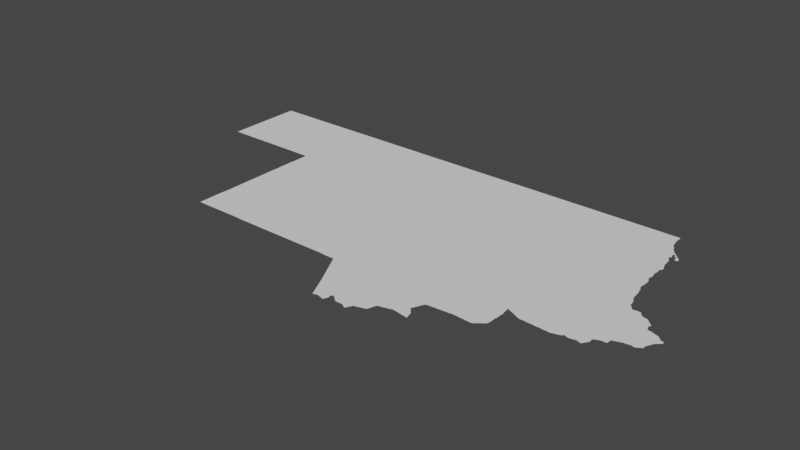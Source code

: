 # Source: khartoum.blend  (saved by Blender 3.3.6; exported with 4.5.12 LTS)
import bpy
from mathutils import Matrix  # noqa: F401  (used for matrix-valued properties, if any)

bpy.ops.wm.read_factory_settings(use_empty=True)
scene = bpy.context.scene
scene.name = 'Scene'

# ---- collections
col_collection = bpy.data.collections.new('Collection'); scene.collection.children.link(col_collection)

# ---- node groups
ng_auto_smooth = bpy.data.node_groups.new('Auto Smooth', 'GeometryNodeTree')
_s = ng_auto_smooth.interface.new_socket(name='Geometry', in_out='OUTPUT', socket_type='NodeSocketGeometry')
_s = ng_auto_smooth.interface.new_socket(name='Geometry', in_out='INPUT', socket_type='NodeSocketGeometry')
_s = ng_auto_smooth.interface.new_socket(name='Angle', in_out='INPUT', socket_type='NodeSocketFloat')
_s.subtype = 'ANGLE'
_s.min_value = 0.0
_s.max_value = 3.142
ng_auto_smooth.is_modifier = True
_N = ng_auto_smooth.nodes; _L = ng_auto_smooth.links
n0 = _N.new('NodeGroupOutput'); n0.name = 'Group Output'; n0.location = (480, -100)
n1 = _N.new('NodeGroupInput'); n1.name = 'Group Input'; n1.location = (-420, -300)
n2 = _N.new('NodeGroupInput'); n2.name = 'Group Input.001'; n2.location = (-60, -100)
n3 = _N.new('GeometryNodeSetShadeSmooth'); n3.name = 'Set Shade Smooth'; n3.location = (120, -100)
n3.domain = 'EDGE'
n4 = _N.new('GeometryNodeSetShadeSmooth'); n4.name = 'Set Shade Smooth.001'; n4.location = (300, -100)
n5 = _N.new('GeometryNodeInputMeshEdgeAngle'); n5.name = 'Edge Angle'; n5.location = (-420, -220)
n6 = _N.new('GeometryNodeInputEdgeSmooth'); n6.name = 'Is Edge Smooth'; n6.location = (-60, -160)
n7 = _N.new('GeometryNodeInputShadeSmooth'); n7.name = 'Is Face Smooth'; n7.location = (-240, -340)
n8 = _N.new('FunctionNodeBooleanMath'); n8.name = 'Boolean Math'; n8.location = (-60, -220)
n9 = _N.new('FunctionNodeCompare'); n9.name = 'Compare'; n9.location = (-240, -180)
n9.operation = 'LESS_EQUAL'
_L.new(n5.outputs[0], n9.inputs[0])
_L.new(n4.outputs[0], n0.inputs[0])
_L.new(n1.outputs[1], n9.inputs[1])
_L.new(n9.outputs[0], n8.inputs[0])
_L.new(n7.outputs[0], n8.inputs[1])
_L.new(n2.outputs[0], n3.inputs[0])
_L.new(n6.outputs[0], n3.inputs[1])
_L.new(n3.outputs[0], n4.inputs[0])
_L.new(n8.outputs[0], n3.inputs[2])
n0.is_active_output = True

# ---- world
world_world = bpy.data.worlds.new('World'); scene.world = world_world
world_world.use_nodes = True; world_world.node_tree.nodes.clear()
_N = world_world.node_tree.nodes; _L = world_world.node_tree.links
n0 = _N.new('ShaderNodeOutputWorld'); n0.name = 'World Output'; n0.location = (300, 300)
n1 = _N.new('ShaderNodeBackground'); n1.name = 'Background'; n1.location = (10, 300)
n1.inputs[0].default_value = (0.05088, 0.05088, 0.05088, 1.0)
_L.new(n1.outputs[0], n0.inputs[0])
n0.is_active_output = True
world_world.color = (0.05088, 0.05088, 0.05088)
world_world.use_sun_shadow = False
world_world.sun_shadow_jitter_overblur = 0.0

# ---- meshes
me_mesh = bpy.data.meshes.new('Mesh')
me_mesh.from_pydata([(25.01, 20.01, -9.199e-08), (25.01, 20.09, -9.364e-08), (25.01, 20.12, -9.364e-08), (25.01, 20.16, -9.364e-08), (25.03, 20.01, -9.91e-08), (25.23, 20.01, -9.364e-08), (25.01, 20.19, -9.364e-08), (25.01, 20.22, -9.364e-08), (25.01, 20.25, -9.364e-08), (25.01, 20.28, -9.364e-08), (25.01, 20.33, -9.364e-08), (25.01, 20.38, -9.364e-08), (25.01, 20.44, -9.364e-08), (25.01, 20.48, -9.364e-08), (25.75, 20.58, -9.988e-08), (25.36, 20.01, -9.364e-08), (25.74, 20.01, -9.364e-08), (26.07, 20.01, -9.364e-08), (26.22, 20.01, -9.364e-08), (26.39, 20.01, -9.364e-08), (26.56, 20.01, -9.364e-08), (26.88, 20.01, -9.364e-08), (27.11, 20.01, -9.364e-08), (27.5, 16.53, -9.253e-08), (27.5, 16.57, -7.491e-08), (27.5, 16.59, -7.491e-08), (27.5, 16.61, -7.491e-08), (27.5, 16.63, -7.491e-08), (27.54, 16.84, -9.988e-08), (27.5, 16.65, -4.92e-08), (27.5, 16.67, -4.994e-08), (27.5, 16.7, -3.676e-08), (27.5, 16.72, -7.194e-08), (27.5, 17.12, -5.262e-08), (27.51, 17.21, -9.911e-08), (27.51, 17.23, -9.364e-08), (27.51, 17.36, -9.364e-08), (27.51, 17.77, -9.788e-08), (27.51, 17.79, -9.488e-08), (27.51, 17.81, -9.274e-08), (27.51, 17.84, -9.275e-08), (27.51, 17.9, -9.275e-08), (27.51, 17.94, -9.275e-08), (27.51, 17.98, -9.275e-08), (27.51, 18.01, -9.275e-08), (27.51, 18.04, -9.275e-08), (27.51, 18.08, -9.275e-08), (27.51, 18.12, -9.275e-08), (27.51, 18.18, -9.275e-08), (27.51, 18.22, -9.275e-08), (27.51, 18.26, -9.275e-08), (27.51, 18.3, -9.275e-08), (27.51, 18.35, -9.419e-08), (27.51, 18.37, -9.076e-08), (27.51, 18.39, -9.347e-08), (27.51, 18.52, -9.156e-08), (27.51, 18.69, -9.156e-08), (27.51, 18.79, -9.156e-08), (27.51, 18.88, -9.156e-08), (27.51, 18.91, -9.156e-08), (27.51, 18.93, -9.038e-08), (27.51, 19.0, -8.99e-08), (27.51, 19.04, -8.99e-08), (27.51, 19.08, -8.99e-08), (27.51, 19.12, -8.99e-08), (27.51, 19.16, -8.99e-08), (27.51, 19.2, -8.99e-08), (27.51, 19.24, -8.99e-08), (27.51, 19.29, -8.99e-08), (27.51, 19.32, -8.99e-08), (27.51, 19.35, -8.99e-08), (27.51, 19.38, -8.99e-08), (27.51, 19.42, -8.99e-08), (27.51, 19.46, -8.99e-08), (27.51, 19.49, -8.99e-08), (27.52, 19.71, -8.74e-08), (27.52, 19.85, -8.74e-08), (27.27, 20.01, -9.364e-08), (27.35, 20.01, -9.364e-08), (27.68, 20.09, -9.988e-08), (27.49, 20.01, -9.446e-08), (27.52, 19.99, -8.755e-08), (27.51, 20.01, -9.954e-08), (28.04, 17.42, -9.988e-08), (27.89, 16.53, -9.275e-08), (27.51, 18.95, -9.978e-08), (28.01, 19.68, -9.988e-08), (27.51, 19.51, -9.6e-08), (27.52, 19.53, -9.751e-08), (28.13, 16.53, -9.87e-08), (28.15, 16.53, -9.264e-08), (29.69, 19.05, -9.988e-08), (28.17, 16.53, -9.364e-08), (28.37, 16.53, -9.364e-08), (28.45, 16.53, -9.364e-08), (28.54, 16.53, -9.364e-08), (28.64, 16.53, -9.364e-08), (28.77, 16.53, -9.526e-08), (28.8, 16.52, -5.722e-09), (28.79, 16.53, -1e-07), (28.82, 19.8, -9.676e-08), (28.96, 16.52, -7.672e-08), (29.18, 16.52, -8.324e-08), (29.2, 16.52, -8.74e-08), (29.4, 16.52, 8.315e-09), (29.4, 16.54, -9.988e-08), (29.43, 16.52, -4.994e-08), (29.45, 16.52, -8.065e-08), (29.47, 16.52, -7.907e-08), (30.15, 16.61, -9.988e-08), (29.66, 16.52, -7.491e-08), (29.76, 16.52, -7.491e-08), (29.78, 16.52, -8.561e-08), (29.92, 16.52, -7.491e-08), (29.99, 16.52, -7.491e-08), (30.07, 16.52, -7.492e-08), (30.09, 16.52, -7.454e-08), (30.11, 16.52, -8.443e-08), (30.4, 16.52, -8.324e-08), (30.56, 16.52, -8.324e-08), (30.73, 16.52, -9.325e-08), (27.5, 16.9, -3.779e-08), (27.5, 17.21, 4.717e-08), (25.01, 20.52, -9.364e-08), (25.01, 20.57, -9.364e-08), (25.01, 20.6, -9.364e-08), (25.01, 20.64, -9.364e-08), (25.01, 20.68, -9.364e-08), (25.01, 20.71, -9.364e-08), (25.01, 20.74, -9.364e-08), (25.01, 20.78, -9.364e-08), (25.01, 20.82, -9.364e-08), (25.01, 20.86, -9.364e-08), (25.01, 20.9, -9.364e-08), (25.01, 20.94, -9.364e-08), (25.01, 20.98, -9.364e-08), (25.01, 21.02, -9.364e-08), (25.01, 21.06, -9.364e-08), (25.01, 21.1, -9.364e-08), (25.01, 21.14, -9.364e-08), (25.01, 21.18, -9.364e-08), (25.01, 21.22, -9.364e-08), (25.01, 21.25, -9.364e-08), (25.01, 21.29, -9.364e-08), (25.01, 21.34, -9.364e-08), (25.01, 21.37, -9.364e-08), (25.01, 21.4, -9.364e-08), (25.01, 21.44, -9.364e-08), (25.01, 21.47, -9.364e-08), (25.01, 21.51, -9.364e-08), (25.01, 21.56, -9.364e-08), (25.01, 21.6, -9.364e-08), (25.01, 21.64, -9.364e-08), (25.01, 21.68, -9.364e-08), (25.01, 21.72, -9.364e-08), (25.01, 21.75, -9.364e-08), (25.01, 21.78, -9.364e-08), (25.01, 21.82, -9.364e-08), (25.01, 21.86, -9.364e-08), (25.01, 21.89, -9.364e-08), (25.01, 21.92, -9.364e-08), (25.01, 22.0, -5.512e-08), (26.45, 21.95, -9.988e-08), (25.22, 22.0, -4.994e-08), (25.43, 22.0, -4.328e-08), (28.32, 21.01, -9.988e-08), (25.67, 22.0, -4.994e-08), (25.72, 22.0, -4.994e-08), (25.76, 22.0, -4.994e-08), (25.81, 22.0, -4.994e-08), (25.87, 22.0, -4.994e-08), (25.93, 22.0, -4.994e-08), (25.98, 22.0, -4.994e-08), (26.02, 22.0, -4.994e-08), (26.09, 22.0, -4.994e-08), (26.15, 22.0, -4.994e-08), (26.23, 22.0, -4.994e-08), (26.31, 22.0, -4.994e-08), (26.37, 22.0, -3.632e-08), (26.51, 22.0, -4.994e-08), (26.56, 22.0, -4.994e-08), (26.6, 22.0, -4.994e-08), (26.67, 22.0, -4.994e-08), (26.71, 22.0, -4.994e-08), (26.85, 22.0, -4.21e-08), (27.09, 22.0, -4.994e-08), (27.15, 22.0, -4.994e-08), (27.21, 22.0, -4.994e-08), (27.29, 22.0, -4.994e-08), (27.34, 22.0, -4.994e-08), (27.39, 22.0, -4.994e-08), (27.54, 22.0, -4.994e-08), (27.57, 22.0, -3.652e-08), (27.68, 22.0, -4.994e-08), (27.75, 22.0, -4.994e-08), (27.79, 22.0, -4.994e-08), (27.83, 22.0, -4.994e-08), (27.88, 22.0, -4.994e-08), (27.93, 22.0, -4.994e-08), (27.98, 22.0, -4.994e-08), (28.02, 22.0, -4.994e-08), (28.09, 22.0, -4.994e-08), (28.17, 22.0, -4.994e-08), (28.21, 22.0, -4.994e-08), (28.25, 22.0, -4.994e-08), (28.3, 22.0, -4.994e-08), (28.34, 22.0, -4.994e-08), (28.39, 22.0, -4.994e-08), (28.43, 22.0, -4.994e-08), (28.48, 22.0, -4.994e-08), (28.52, 22.0, -4.994e-08), (28.59, 22.0, -4.994e-08), (28.64, 22.0, -4.994e-08), (28.68, 22.0, -4.994e-08), (28.75, 22.0, -4.994e-08), (28.81, 22.0, -4.994e-08), (28.88, 22.0, -4.994e-08), (28.93, 22.0, -4.994e-08), (28.99, 22.0, -4.994e-08), (29.07, 22.0, -4.994e-08), (29.14, 22.0, -4.994e-08), (29.18, 22.0, -4.994e-08), (29.23, 22.0, -4.994e-08), (29.26, 22.0, -4.994e-08), (29.35, 22.0, -4.994e-08), (29.41, 22.0, -4.994e-08), (29.46, 22.0, -4.994e-08), (29.49, 22.0, -4.994e-08), (29.52, 22.0, -4.994e-08), (29.57, 22.0, -4.994e-08), (32.99, 21.95, -9.988e-08), (29.6, 22.0, -4.994e-08), (29.67, 22.0, -4.994e-08), (29.75, 22.0, -4.994e-08), (29.81, 22.0, -4.994e-08), (29.88, 22.0, -4.994e-08), (29.92, 22.0, -4.994e-08), (29.98, 22.0, -4.994e-08), (30.02, 22.0, -4.994e-08), (30.09, 22.0, -4.994e-08), (30.14, 22.0, -4.994e-08), (30.18, 22.0, -4.994e-08), (30.25, 22.0, -4.994e-08), (30.33, 22.0, -4.994e-08), (30.38, 22.0, -4.994e-08), (30.42, 22.0, -4.994e-08), (30.48, 22.0, -4.994e-08), (30.52, 22.0, -4.994e-08), (30.59, 22.0, -4.994e-08), (30.63, 22.0, -4.994e-08), (30.67, 22.0, -4.994e-08), (30.72, 22.0, -4.994e-08), (30.75, 16.52, -8.946e-08), (30.77, 16.52, -8.74e-08), (30.85, 16.52, -8.74e-08), (30.88, 16.52, -8.74e-08), (30.92, 16.52, -8.74e-08), (30.97, 16.52, -8.74e-08), (31.02, 16.52, -8.74e-08), (31.06, 16.52, -8.74e-08), (31.12, 16.52, -8.74e-08), (31.16, 16.52, -8.74e-08), (31.47, 17.32, -9.988e-08), (31.19, 16.52, -8.74e-08), (31.24, 16.52, -8.74e-08), (31.28, 16.52, -8.74e-08), (31.37, 16.52, -8.738e-08), (31.5, 19.74, -9.832e-08), (31.39, 16.52, -8.606e-08), (31.41, 16.51, -9.095e-08), (31.69, 16.51, -8.991e-08), (31.98, 15.99, -7.058e-08), (32.0, 15.95, -6.835e-08), (31.99, 15.97, -8.664e-08), (31.99, 15.99, -9.737e-08), (31.82, 16.3, -5.438e-08), (31.81, 16.31, -8.098e-08), (31.83, 16.27, -8.33e-08), (31.83, 16.29, -9.854e-08), (31.85, 16.23, -8.032e-08), (31.85, 16.25, -9.317e-08), (31.88, 16.18, -4.162e-08), (31.88, 16.19, -7.51e-08), (31.87, 16.21, -9.317e-08), (31.9, 16.15, -7.753e-08), (31.89, 16.17, -9.058e-08), (31.9, 16.27, -9.988e-08), (31.92, 16.11, -7.485e-08), (31.91, 16.13, -8.374e-08), (31.94, 16.07, -5.585e-08), (31.93, 16.09, -8.971e-08), (31.96, 16.03, -7.068e-08), (31.95, 16.05, -8.971e-08), (31.96, 16.41, -9.988e-08), (31.97, 16.01, -8.717e-08), (31.97, 16.03, -9.786e-08), (31.72, 16.49, -6.409e-08), (31.71, 16.51, -9.622e-08), (31.74, 16.45, -8.154e-08), (31.73, 16.47, -8.566e-08), (31.73, 16.49, -9.681e-08), (31.76, 16.42, -5.771e-08), (31.75, 16.43, -8.533e-08), (31.75, 16.45, -9.547e-08), (31.78, 16.38, -5.771e-08), (31.77, 16.39, -8.424e-08), (31.77, 16.41, -9.554e-08), (31.8, 16.34, -5.438e-08), (31.79, 16.35, -8.238e-08), (31.79, 16.37, -9.597e-08), (31.81, 16.33, -9.504e-08), (32.11, 19.81, -8.428e-08), (32.3, 15.34, -5.438e-08), (32.29, 15.35, -8.25e-08), (32.32, 15.3, -7.842e-08), (32.31, 15.31, -8.49e-08), (32.31, 15.33, -9.419e-08), (32.14, 15.67, -1.272e-07), (32.16, 15.63, -6.3e-08), (32.15, 15.65, 5.198e-08), (32.15, 15.67, -9.681e-08), (32.18, 15.59, -6.638e-08), (32.17, 15.61, -9.115e-08), (32.17, 15.63, -9.848e-08), (32.2, 15.55, -7.058e-08), (32.19, 15.57, -8.761e-08), (32.19, 15.59, -9.848e-08), (32.22, 15.5, -3.329e-08), (32.22, 15.51, -8.165e-08), (32.21, 15.53, -8.894e-08), (32.21, 15.55, -9.926e-08), (32.24, 15.46, -6.954e-08), (32.24, 15.47, -7.581e-08), (32.23, 15.49, -9.861e-08), (32.26, 15.42, -4.439e-08), (32.26, 15.43, -7.753e-08), (32.25, 15.45, -9.306e-08), (32.28, 15.38, -8.251e-08), (32.27, 15.39, -8.032e-08), (32.27, 15.41, -9.342e-08), (32.29, 15.37, -8.921e-08), (32.02, 15.91, -6.638e-08), (32.01, 15.93, -8.684e-08), (32.01, 15.95, -9.848e-08), (32.04, 15.87, -6.249e-08), (32.03, 15.89, -8.684e-08), (32.03, 15.91, -9.848e-08), (32.06, 15.83, -6.409e-08), (32.05, 15.85, -8.566e-08), (32.05, 15.87, -9.681e-08), (32.07, 15.81, -8.566e-08), (32.07, 15.83, -9.642e-08), (32.1, 15.76, -5.771e-08), (32.09, 15.77, -8.255e-08), (32.09, 15.79, -9.597e-08), (32.15, 15.93, -8.194e-08), (32.11, 15.73, -5.39e-08), (32.11, 15.75, -9.597e-08), (32.13, 15.69, -8.424e-08), (32.13, 15.71, -9.597e-08), (33.97, 17.13, -9.988e-08), (32.16, 17.59, -6.74e-08), (32.13, 18.78, -8.74e-08), (32.18, 19.53, -6.087e-08), (32.15, 20.14, -7.725e-08), (32.34, 15.25, -6.409e-08), (32.33, 15.27, -8.424e-08), (32.33, 15.29, -9.624e-08), (32.36, 15.21, -6.3e-08), (32.35, 15.23, -8.417e-08), (32.35, 15.25, -9.607e-08), (32.37, 15.19, -8.143e-08), (32.37, 15.21, -9.848e-08), (32.39, 15.19, -8.673e-08), (32.45, 15.35, -9.988e-08), (32.41, 15.2, -7.142e-08), (32.42, 15.2, -4.162e-08), (32.43, 15.21, -9.246e-08), (32.45, 15.21, -8.565e-08), (32.47, 15.22, -8.404e-08), (32.49, 15.22, -9.789e-08), (32.51, 15.21, -8.674e-08), (32.53, 15.21, -9.089e-08), (32.55, 15.2, -6.144e-08), (32.55, 15.21, -9.822e-08), (32.57, 15.2, -8.025e-08), (32.69, 15.35, -9.945e-08), (32.59, 15.19, -9.242e-08), (32.61, 15.19, -9.579e-08), (32.63, 15.18, -7.688e-08), (32.34, 15.65, -9.988e-08), (32.99, 15.59, -9.988e-08), (32.47, 18.93, -9.052e-08), (32.65, 15.17, -8.45e-08), (32.67, 15.17, -8.702e-08), (32.67, 15.19, -9.51e-08), (32.68, 15.21, -8.832e-08), (32.71, 15.29, -9.732e-08), (32.68, 15.2, -5.438e-08), (32.69, 15.23, -9.213e-08), (32.7, 15.24, -4.162e-08), (32.7, 15.25, -7.513e-08), (32.71, 15.27, -8.761e-08), (32.71, 15.31, -8.796e-08), (32.7, 15.33, -7.513e-08), (32.7, 15.34, -4.439e-08), (32.8, 15.36, -7.597e-08), (32.82, 15.34, -3.329e-08), (32.81, 15.35, -8.85e-08), (32.83, 15.33, -7.999e-08), (32.85, 15.31, -7.399e-08), (32.85, 15.33, -9.779e-08), (32.88, 15.3, -6.597e-08), (32.87, 15.31, -9.3e-08), (32.9, 15.28, -5.868e-08), (32.89, 15.29, -9.282e-08), (32.91, 15.27, -8.676e-08), (32.93, 15.27, -9.498e-08), (32.69, 15.37, -9.802e-08), (32.71, 15.37, -8.138e-08), (32.73, 15.39, -8.685e-08), (32.75, 15.4, -8.301e-08), (32.78, 15.38, -6.873e-08), (32.77, 15.39, -9.508e-08), (32.79, 15.37, -9.099e-08), (32.97, 15.27, -1.022e-07), (32.99, 15.27, -9.699e-08), (33.01, 15.27, -9.276e-08), (33.07, 15.27, -9.275e-08), (33.09, 15.27, -9.578e-08), (33.11, 15.26, -7.921e-08), (33.14, 15.24, -5.438e-08), (33.13, 15.25, -9.302e-08), (33.15, 15.23, -8.238e-08), (33.17, 15.22, -6.409e-08), (33.17, 15.23, -9.677e-08), (33.19, 15.21, -9.203e-08), (33.21, 15.2, -6.526e-08), (33.21, 15.21, -9.926e-08), (33.25, 15.25, -9.208e-08), (33.22, 15.2, -4.162e-08), (33.22, 15.21, -7.713e-08), (33.23, 15.23, -9.317e-08), (33.25, 15.27, -9.419e-08), (33.27, 15.29, -8.878e-08), (33.26, 15.28, -5.438e-08), (33.27, 15.31, -9.597e-08), (33.28, 15.32, -5.771e-08), (33.29, 15.33, -8.462e-08), (33.29, 15.35, -9.681e-08), (33.31, 15.36, -6.248e-08), (33.31, 15.37, -9.837e-08), (33.33, 15.37, -9.256e-08), (33.35, 15.37, -8.529e-08), (33.37, 15.38, -7.19e-08), (33.38, 15.38, -4.439e-08), (33.39, 15.39, -9.43e-08), (33.41, 15.39, -8.751e-08), (33.43, 15.4, -8.089e-08), (33.45, 15.4, -5.845e-08), (33.45, 15.41, -9.77e-08), (33.47, 15.41, -8.934e-08), (33.49, 15.41, -8.523e-08), (33.51, 15.42, -6.784e-08), (33.64, 15.78, -9.988e-08), (33.52, 15.42, -3.329e-08), (33.53, 15.43, -9.164e-08), (33.55, 15.43, -9.526e-08), (33.57, 15.44, -7.852e-08), (33.58, 15.45, -8.132e-08), (33.61, 15.53, -9.575e-08), (33.59, 15.47, -8.738e-08), (33.59, 15.49, -9.246e-08), (33.72, 18.92, -9.052e-08), (33.6, 15.51, -7.513e-08), (33.61, 15.55, -9.43e-08), (33.62, 15.56, -4.439e-08), (33.62, 15.57, -7.711e-08), (33.63, 15.59, -8.777e-08), (33.63, 15.61, -8.644e-08), (33.64, 15.62, -4.528e-08), (33.64, 15.63, -7.88e-08), (33.65, 15.65, -9.003e-08), (33.66, 15.66, -7.113e-08), (33.67, 15.67, -9.692e-08), (33.69, 15.67, -9.039e-08), (33.71, 15.67, -8.639e-08), (33.73, 15.68, -7.277e-08), (33.75, 15.69, -9.525e-08), (33.77, 15.69, -9.221e-08), (33.79, 15.69, -8.564e-08), (33.81, 15.7, -6.594e-08), (33.83, 15.71, -9.431e-08), (33.85, 15.71, -8.963e-08), (33.87, 15.71, -8.48e-08), (33.89, 15.72, -4.848e-08), (33.91, 15.73, -9.349e-08), (34.06, 16.01, -9.988e-08), (34.07, 19.07, -9.208e-08), (33.93, 15.73, -8.92e-08), (33.95, 15.74, -8.386e-08), (33.97, 15.74, -6.784e-08), (33.98, 15.74, -5.948e-08), (33.99, 15.75, -9.257e-08), (34.01, 15.75, -9.241e-08), (34.03, 15.74, -5.29e-08), (34.03, 15.75, -9.774e-08), (34.05, 15.74, -8.395e-08), (34.07, 15.74, -9.551e-08), (34.09, 15.73, -9.174e-08), (34.11, 15.73, -9.733e-08), (34.13, 15.73, -9.778e-08), (34.15, 15.72, -5.261e-08), (34.15, 15.73, -9.926e-08), (34.17, 15.72, -8.392e-08), (34.19, 15.72, -9.087e-08), (34.21, 15.71, -8.768e-08), (34.22, 16.0, -4.102e-08), (34.23, 15.71, -9.406e-08), (34.23, 15.99, -8.403e-08), (34.21, 16.0, -9.427e-08), (34.21, 16.02, -9.427e-08), (34.22, 16.03, -8.329e-08), (34.22, 16.02, -4.412e-08), (34.23, 16.05, -9.024e-08), (34.25, 16.09, -9.222e-08), (34.25, 16.11, -9.826e-08), (34.38, 15.68, -3.329e-08), (34.38, 15.68, -4.162e-08), (34.26, 15.7, -3.329e-08), (34.25, 15.71, -9.68e-08), (34.29, 15.91, -9.811e-08), (34.27, 15.93, -9.59e-08), (34.25, 15.95, -9.318e-08), (34.25, 15.97, -7.749e-08), (34.27, 15.7, -5.842e-08), (34.26, 15.95, -7.166e-08), (34.29, 15.7, -7.816e-08), (34.33, 15.87, -9.031e-08), (34.28, 15.92, -6.354e-08), (34.31, 15.7, -8.386e-08), (34.31, 15.89, -8.437e-08), (34.3, 15.9, -5.527e-08), (34.33, 15.69, -1.071e-07), (34.35, 15.79, -9.432e-08), (34.35, 15.81, -9.194e-08), (34.33, 15.85, -9.342e-08), (34.32, 15.88, -3.329e-08), (34.35, 15.69, -9.128e-08), (34.37, 15.71, -9.474e-08), (34.35, 15.77, -9.926e-08), (34.34, 15.83, -8.157e-08), (34.34, 15.85, -6.144e-08), (34.37, 15.69, -8.279e-08), (34.37, 15.69, -9.792e-08), (34.38, 15.69, -8.802e-08), (34.37, 15.73, -8.823e-08), (34.36, 15.75, -8.157e-08), (34.36, 15.77, -6.049e-08), (34.38, 15.69, -6.049e-08), (34.24, 16.06, -6.045e-08), (34.24, 16.07, -7.38e-08), (34.27, 16.13, -8.958e-08), (34.26, 16.11, -6.904e-08), (34.27, 16.15, -9.77e-08), (34.28, 16.15, -6.409e-08), (34.29, 16.17, -8.533e-08), (34.29, 16.19, -9.597e-08), (34.33, 16.27, -9.677e-08), (34.3, 16.2, -5.771e-08), (34.31, 16.21, -8.407e-08), (34.31, 16.23, -9.419e-08), (34.33, 16.25, -8.391e-08), (34.32, 16.24, -4.528e-08), (34.34, 16.28, -6.537e-08), (34.35, 16.29, -8.132e-08), (34.37, 16.3, -7.404e-08), (34.39, 16.3, -6.208e-08), (34.4, 16.3, -4.439e-08), (34.41, 16.31, -9.879e-08), (34.43, 16.31, -9.276e-08), (34.45, 16.31, -9.508e-08), (34.47, 16.31, -9.128e-08), (34.49, 16.31, -9.156e-08), (34.51, 16.31, -8.902e-08), (34.53, 16.31, -8.819e-08), (34.55, 16.32, -9.74e-08), (34.81, 16.53, -9.988e-08), (34.57, 16.32, -8.887e-08), (34.59, 16.32, -8.324e-08), (34.61, 16.32, -8.01e-08), (34.63, 16.32, -6.73e-08), (34.65, 16.32, -4.243e-08), (34.67, 16.33, -9.458e-08), (34.69, 16.33, -9.264e-08), (34.71, 16.33, -9.275e-08), (34.73, 16.33, -9.706e-08), (34.75, 16.33, -9.156e-08), (34.77, 16.33, -8.876e-08), (34.79, 16.33, -8.788e-08), (34.81, 16.34, -8.74e-08), (34.83, 16.34, -9.348e-08), (34.85, 16.34, -8.088e-08), (34.87, 16.34, -7.491e-08), (34.93, 16.35, -9.882e-08), (35.03, 18.93, -8.662e-08), (34.62, 18.96, -7.179e-08), (36.85, 19.8, -9.988e-08), (34.89, 16.34, -7.28e-08), (34.91, 16.34, -4.994e-08), (34.92, 16.34, -4.162e-08), (34.95, 16.35, -9.264e-08), (34.97, 16.35, -9.895e-08), (34.99, 16.35, -9.901e-08), (35.01, 16.35, -9.275e-08), (35.03, 16.35, -9.514e-08), (35.05, 16.35, -9.508e-08), (35.07, 16.35, -9.575e-08), (35.09, 16.35, -9.646e-08), (35.13, 16.34, -8.436e-08), (35.15, 16.34, -7.889e-08), (35.17, 16.34, -7.491e-08), (35.19, 16.34, -8.411e-08), (35.51, 17.21, -9.988e-08), (35.25, 18.89, -8.584e-08), (35.21, 16.34, -9.418e-08), (35.23, 16.34, -8.324e-08), (35.25, 16.34, -8.517e-08), (35.49, 16.51, -9.988e-08), (35.27, 16.34, -8.74e-08), (35.29, 16.33, -9.133e-08), (35.31, 16.33, -8.99e-08), (35.33, 16.33, -9.326e-08), (35.35, 16.33, -9.343e-08), (35.37, 16.33, -9.427e-08), (35.39, 16.33, -9.094e-08), (35.41, 16.33, -9.275e-08), (35.43, 16.33, -9.275e-08), (35.45, 16.33, -8.747e-08), (35.46, 16.34, -6.354e-08), (35.47, 16.35, -9.077e-08), (35.49, 16.36, -7.283e-08), (35.49, 16.37, -9.76e-08), (35.51, 16.37, -7.991e-08), (35.53, 16.39, -8.598e-08), (35.61, 18.92, -5.228e-08), (35.52, 16.38, -3.329e-08), (35.54, 16.4, -8.462e-08), (35.55, 16.41, -9.497e-08), (35.56, 16.42, -6.873e-08), (35.57, 16.43, -9.508e-08), (35.59, 16.45, -9.892e-08), (35.59, 16.43, -7.399e-08), (35.61, 16.45, -8.141e-08), (35.62, 16.46, -4.217e-08), (35.63, 16.47, -8.791e-08), (35.67, 16.51, -9.773e-08), (35.69, 16.57, -9.736e-08), (35.64, 16.48, -5.868e-08), (35.65, 16.49, -9.294e-08), (35.67, 16.5, -6.973e-08), (35.68, 16.51, -7.308e-08), (35.68, 16.53, -8.74e-08), (35.68, 16.55, -8.74e-08), (35.69, 16.59, -8.99e-08), (35.69, 16.61, -9.338e-08), (35.69, 16.63, -9.156e-08), (35.7, 16.93, -9.821e-08), (35.69, 16.65, -9.381e-08), (35.69, 16.67, -9.503e-08), (35.7, 16.89, -9.452e-08), (35.69, 16.69, -9.275e-08), (35.69, 16.71, -9.241e-08), (35.69, 16.73, -9.364e-08), (35.69, 16.75, -9.458e-08), (35.7, 16.81, -8.158e-08), (35.7, 16.87, -8.852e-08), (35.71, 16.95, -9.158e-08), (35.7, 16.76, -4.162e-08), (35.7, 16.79, -6.562e-08), (35.7, 16.83, -7.491e-08), (35.7, 16.85, -7.708e-08), (35.7, 16.91, -8.563e-08), (35.69, 17.03, -9.981e-08), (35.68, 17.17, -9.284e-08), (35.67, 17.18, -9.68e-08), (35.69, 17.05, -9.521e-08), (35.69, 17.07, -9.473e-08), (35.69, 17.11, -9.162e-08), (35.68, 17.16, -8.523e-08), (35.67, 17.2, -9.827e-08), (35.7, 16.99, -8.911e-08), (35.7, 17.01, -7.926e-08), (35.69, 17.09, -8.997e-08), (35.68, 17.13, -8.416e-08), (35.68, 17.18, -4.994e-08), (35.68, 17.19, -3.329e-08), (35.69, 17.19, -3.329e-08), (35.69, 17.2, -8.583e-08), (35.7, 17.19, -6.076e-08), (35.71, 16.97, -8.647e-08), (35.7, 17.03, -4.756e-08), (35.72, 17.18, -7.841e-08), (35.71, 17.19, -9.632e-08), (35.73, 17.17, -8.25e-08), (35.75, 17.17, -8.855e-08), (35.77, 17.15, -8.032e-08), (35.8, 17.14, -4.162e-08), (35.79, 17.15, -9.617e-08), (35.81, 17.14, -7.67e-08), (35.83, 17.13, -8.769e-08), (35.86, 18.87, -7.96e-08), (36.37, 21.44, -9.988e-08), (35.85, 17.12, -7.277e-08), (35.87, 17.11, -8.761e-08), (35.89, 17.1, -6.638e-08), (35.89, 17.11, -9.83e-08), (35.91, 17.09, -9.083e-08), (35.93, 17.08, -6.409e-08), (35.93, 17.09, -9.937e-08), (35.95, 17.07, -9.11e-08), (35.98, 17.06, -5.375e-08), (35.97, 17.07, -9.597e-08), (35.99, 17.05, -8.735e-08), (36.01, 17.05, -8.927e-08), (36.03, 17.04, -9.202e-08), (36.05, 17.03, -8.99e-08), (36.07, 17.03, -8.997e-08), (36.09, 17.03, -9.696e-08), (36.11, 17.03, -9.642e-08), (36.13, 17.03, -9.742e-08), (36.15, 17.03, -9.739e-08), (36.28, 18.92, -6.009e-08), (36.17, 17.03, -9.364e-08), (36.19, 17.03, -9.364e-08), (36.21, 17.02, -4.786e-08), (36.21, 17.03, -9.926e-08), (36.23, 17.02, -6.748e-08), (36.25, 17.02, -6.948e-08), (36.27, 17.02, -7.491e-08), (36.29, 17.02, -8.543e-08), (36.31, 17.02, -8.324e-08), (36.33, 17.02, -9.028e-08), (36.35, 17.02, -8.74e-08), (36.37, 17.02, -9.431e-08), (36.39, 17.01, -8.99e-08), (36.41, 17.01, -8.99e-08), (36.47, 17.22, -9.988e-08), (36.43, 17.01, -9.018e-08), (36.45, 17.01, -9.156e-08), (36.47, 17.01, -9.128e-08), (37.15, 18.41, -9.988e-08), (36.78, 18.91, -8.116e-08), (36.49, 17.01, -9.275e-08), (36.51, 17.01, -9.215e-08), (36.53, 17.01, -9.598e-08), (36.56, 17.0, -4.054e-08), (36.55, 17.01, -9.38e-08), (36.59, 17.0, -6.754e-08), (36.61, 17.0, -6.948e-08), (36.63, 17.0, -7.491e-08), (36.65, 17.0, -7.816e-08), (36.67, 17.0, -8.324e-08), (36.69, 17.0, -8.299e-08), (36.71, 17.0, -8.74e-08), (36.73, 17.0, -8.606e-08), (36.75, 16.99, -8.99e-08), (36.77, 16.99, -8.788e-08), (36.79, 17.0, -7.852e-08), (36.81, 17.01, -9.692e-08), (36.83, 17.01, -8.914e-08), (36.85, 17.01, -8.564e-08), (36.87, 17.02, -7.14e-08), (36.89, 17.03, -9.486e-08), (36.88, 17.02, -4.439e-08), (36.91, 17.03, -8.92e-08), (36.93, 17.04, -8.136e-08), (36.95, 17.04, -6.207e-08), (36.95, 17.05, -9.836e-08), (36.97, 17.05, -9.134e-08), (36.99, 17.05, -7.952e-08), (36.99, 17.07, -8.894e-08), (36.99, 17.09, -9.692e-08), (37.01, 17.09, -8.315e-08), (37.03, 17.09, -9.285e-08), (37.06, 17.08, -7.54e-08), (37.05, 17.09, -1.004e-07), (37.07, 17.08, -7.937e-08), (37.09, 17.07, -8.796e-08), (37.12, 17.06, -3.329e-08), (37.11, 17.07, -9.264e-08), (37.12, 18.97, -8.584e-08), (37.19, 20.05, -9.92e-08), (37.13, 17.06, -6.784e-08), (37.15, 17.06, -8.261e-08), (37.16, 17.06, -4.578e-08), (37.17, 17.07, -9.938e-08), (37.19, 17.07, -9.039e-08), (37.21, 17.07, -8.639e-08), (37.23, 17.08, -7.852e-08), (37.25, 17.08, -5.29e-08), (37.25, 17.09, -9.848e-08), (37.32, 17.33, -9.988e-08), (37.27, 17.09, -9.104e-08), (37.29, 17.09, -9.056e-08), (37.31, 17.08, -5.993e-08), (37.31, 17.09, -9.848e-08), (37.33, 17.07, -8.435e-08), (37.35, 17.07, -8.953e-08), (37.37, 17.06, -8.179e-08), (37.37, 17.07, -9.785e-08), (37.43, 17.11, -1.001e-07), (37.4, 17.05, -5.993e-08), (37.39, 17.06, -1.313e-07), (37.4, 17.05, -5.993e-08), (37.39, 17.05, -7.491e-08), (37.4, 17.06, -5.868e-08), (37.41, 17.07, -8.616e-08), (37.49, 17.29, -9.95e-08), (37.42, 17.08, -3.329e-08), (37.43, 17.09, -7.749e-08), (37.42, 18.87, -9.03e-08), (37.43, 18.83, -9.681e-08), (37.43, 18.85, -8.6e-08), (37.33, 19.15, -9.716e-08), (37.33, 19.17, -9.428e-08), (37.33, 19.19, -9.332e-08), (37.35, 19.09, -9.176e-08), (37.34, 19.11, -8.397e-08), (37.33, 19.13, -9.421e-08), (37.36, 19.07, -8.393e-08), (37.34, 19.12, -4.439e-08), (37.4, 18.99, -9.104e-08), (37.38, 19.03, -8.234e-08), (37.37, 19.05, -9.11e-08), (37.36, 19.08, -4.162e-08), (37.42, 18.89, -9.099e-08), (37.41, 18.95, -9.556e-08), (37.4, 19.0, -3.586e-08), (37.39, 19.01, -8.971e-08), (37.38, 19.04, -4.162e-08), (37.42, 18.91, -7.292e-08), (37.41, 18.93, -9.614e-08), (37.41, 18.97, -8.963e-08), (37.27, 19.51, -9.641e-08), (37.29, 19.41, -9.884e-08), (37.29, 19.43, -9.262e-08), (37.28, 19.45, -8.894e-08), (37.28, 19.47, -9.741e-08), (37.32, 19.33, -9.126e-08), (37.31, 19.35, -9.75e-08), (37.3, 19.39, -8.688e-08), (37.29, 19.49, -7.826e-08), (37.29, 19.48, -6.968e-08), (37.29, 19.48, -5.993e-08), (37.29, 19.49, -6.076e-08), (37.28, 19.49, -7.824e-08), (37.28, 19.5, -4.217e-08), (37.33, 19.23, -9.173e-08), (37.32, 19.25, -9.143e-08), (37.31, 19.37, -8.894e-08), (37.3, 19.41, -5.845e-08), (37.33, 19.21, -8.99e-08), (37.32, 19.27, -8.359e-08), (37.32, 19.29, -8.324e-08), (37.32, 19.31, -7.588e-08), (37.32, 19.35, -5.845e-08), (37.25, 19.87, -9.829e-08), (37.24, 19.57, -9.108e-08), (37.24, 19.59, -7.01e-08), (37.23, 19.64, -9.739e-08), (37.23, 19.66, -9.427e-08), (37.25, 19.67, -9.06e-08), (37.25, 19.71, -9.573e-08), (37.25, 19.53, -9.508e-08), (37.25, 19.55, -8.209e-08), (37.24, 19.61, -4.75e-08), (37.24, 19.64, -4.578e-08), (37.24, 19.66, -5.327e-08), (37.25, 19.69, -9.38e-08), (37.25, 19.73, -9.364e-08), (37.25, 19.75, -9.364e-08), (37.25, 19.77, -9.364e-08), (37.25, 19.79, -9.364e-08), (37.25, 19.81, -9.364e-08), (37.25, 19.83, -9.364e-08), (37.26, 19.52, -6.354e-08), (37.26, 19.68, -3.329e-08), (37.23, 19.91, -9.642e-08), (37.21, 19.97, -9.449e-08), (37.19, 19.99, -9.831e-08), (37.21, 20.09, -9.77e-08), (37.22, 19.94, -8.985e-08), (37.21, 19.95, -9.568e-08), (37.19, 20.01, -8.972e-08), (37.19, 20.03, -8.147e-08), (37.21, 20.11, -9.426e-08), (37.21, 20.15, -8.976e-08), (37.2, 19.99, -6.904e-08), (37.2, 20.06, -7.807e-08), (37.21, 20.07, -9.185e-08), (37.21, 20.13, -8.952e-08), (37.23, 19.93, -8.092e-08), (37.22, 20.08, -4.578e-08), (37.22, 20.08, -4.162e-08), (37.25, 19.85, -9.264e-08), (37.24, 19.89, -7.277e-08), (37.24, 19.9, -3.329e-08), (37.19, 20.25, -9.887e-08), (37.2, 20.17, -9.401e-08), (37.19, 20.23, -9.516e-08), (37.19, 20.27, -9.618e-08), (37.2, 20.35, -9.137e-08), (37.19, 20.45, -9.984e-08), (37.19, 20.21, -9.207e-08), (37.19, 20.29, -9.536e-08), (37.2, 20.31, -6.283e-08), (37.2, 20.4, -7.351e-08), (37.19, 20.41, -9.518e-08), (37.19, 20.43, -8.751e-08), (37.21, 20.47, -9.539e-08), (37.2, 20.19, -6.187e-08), (37.2, 20.2, -4.162e-08), (37.2, 20.3, -4.439e-08), (37.2, 20.33, -5.842e-08), (37.2, 20.37, -7.588e-08), (37.2, 20.39, -7.915e-08), (37.2, 20.46, -4.578e-08), (37.23, 20.47, -8.572e-08), (37.44, 17.11, -6.796e-08), (37.45, 17.13, -9.182e-08), (37.49, 17.25, -9.808e-08), (37.46, 17.14, -7.299e-08), (37.47, 17.15, -8.346e-08), (37.47, 17.17, -9.926e-08), (37.48, 17.17, -7.491e-08), (37.49, 17.19, -9.508e-08), (37.5, 17.24, -6.768e-08), (37.49, 17.27, -9.228e-08), (37.5, 17.2, -7.779e-08), (37.5, 17.21, -7.454e-08), (37.5, 17.23, -5.842e-08), (37.49, 17.31, -9.585e-08), (37.51, 17.31, -8.032e-08), (37.53, 17.33, -8.889e-08), (37.57, 17.35, -9.947e-08), (37.55, 17.33, -8.25e-08), (37.56, 17.34, -5.438e-08), (37.59, 17.35, -8.424e-08), (37.61, 17.36, -5.716e-08), (37.63, 17.37, -9.869e-08), (37.63, 17.36, -4.786e-08), (37.65, 17.37, -9.364e-08), (37.67, 17.37, -9.86e-08), (37.69, 17.37, -9.467e-08), (37.71, 17.37, -9.076e-08), (37.66, 17.47, -9.988e-08), (37.73, 17.37, -9.018e-08), (37.75, 17.37, -8.99e-08), (37.77, 17.43, -9.402e-08), (37.93, 18.37, -9.988e-08), (37.75, 18.59, -9.988e-08), (37.49, 18.77, -9.558e-08), (37.47, 18.79, -9.118e-08), (37.45, 18.81, -9.399e-08), (37.44, 18.83, -7.132e-08), (37.48, 18.78, -7.645e-08), (37.46, 18.8, -6.023e-08), (37.51, 18.75, -8.892e-08), (37.5, 18.76, -3.66e-08), (37.51, 18.73, -9.848e-08), (37.53, 18.71, -9.677e-08), (37.52, 18.73, -7.391e-08), (37.55, 18.71, -9.188e-08), (37.57, 18.71, -9.364e-08), (37.59, 18.71, -9.575e-08), (37.61, 18.71, -9.674e-08), (37.62, 18.72, -4.162e-08), (37.65, 18.72, -5.262e-08), (37.67, 18.72, -5.842e-08), (37.71, 18.72, -8.826e-08), (37.69, 18.72, -7.491e-08), (37.72, 18.72, -3.282e-08), (37.75, 18.67, -9.486e-08), (37.73, 18.69, -9.76e-08), (37.73, 18.71, -7.991e-08), (37.77, 18.65, -8.848e-08), (37.74, 18.69, -7.391e-08), (37.76, 17.37, -7.12e-08), (37.76, 17.39, -8.359e-08), (37.77, 17.41, -8.756e-08), (37.77, 17.45, -9.144e-08), (37.77, 17.47, -9.264e-08), (37.77, 17.49, -9.986e-08), (37.81, 17.51, -9.513e-08), (37.79, 17.5, -6.492e-08), (37.86, 17.58, -9.988e-08), (37.8, 17.5, -3.329e-08), (37.83, 17.51, -8.529e-08), (37.85, 17.52, -6.972e-08), (37.87, 17.53, -9.151e-08), (37.89, 17.53, -8.738e-08), (37.91, 17.54, -6.571e-08), (37.93, 17.55, -9.36e-08), (37.95, 17.55, -8.738e-08), (37.97, 17.56, -7.901e-08), (37.99, 17.56, -4.661e-08), (37.99, 17.57, -9.704e-08), (38.01, 17.57, -9.458e-08), (38.03, 17.57, -9.899e-08), (38.05, 17.57, -9.24e-08), (38.07, 17.57, -8.721e-08), (37.85, 18.59, -9.884e-08), (37.93, 18.57, -9.631e-08), (37.96, 18.56, -7.581e-08), (37.98, 18.54, -7.626e-08), (37.97, 18.55, -8.928e-08), (38.0, 18.52, -7.626e-08), (37.99, 18.53, -8.928e-08), (38.01, 18.51, -8.928e-08), (38.07, 18.45, -9.534e-08), (38.05, 18.47, -8.99e-08), (38.03, 18.49, -8.928e-08), (38.02, 18.5, -5.327e-08), (38.07, 18.35, -9.747e-08), (38.07, 18.37, -8.8e-08), (38.04, 18.48, -5.327e-08), (38.08, 18.35, -7.956e-08), (38.07, 18.37, -7.06e-08), (38.08, 18.36, -3.329e-08), (38.08, 18.36, -4.772e-08), (38.07, 18.38, -8.953e-08), (38.08, 18.44, -7.626e-08), (38.06, 18.46, -5.327e-08), (37.76, 18.66, -6.873e-08), (37.81, 18.61, -8.674e-08), (37.79, 18.63, -8.768e-08), (37.78, 18.64, -5.327e-08), (37.83, 18.6, -7.852e-08), (37.84, 18.6, -4.606e-08), (37.87, 18.59, -9.039e-08), (37.89, 18.59, -8.45e-08), (37.91, 18.58, -7.425e-08), (37.95, 18.57, -8.684e-08), (38.09, 17.58, -8.359e-08), (38.11, 17.58, -7.708e-08), (38.13, 17.58, -6.187e-08), (38.14, 17.58, -6.378e-08), (38.15, 17.59, -9.969e-08), (38.17, 17.58, -6.516e-08), (38.17, 17.59, -9.941e-08), (38.19, 17.57, -9.842e-08), (38.21, 17.56, -7.068e-08), (38.21, 17.57, -9.926e-08), (38.22, 17.56, -5.28e-08), (38.23, 17.57, -9.41e-08), (38.25, 17.58, -7.713e-08), (38.27, 17.59, -8.959e-08), (38.29, 17.6, -9.374e-08), (38.12, 17.89, -9.988e-08), (38.29, 17.61, -9.894e-08), (38.31, 17.61, -8.505e-08), (38.32, 17.62, -5.771e-08), (38.33, 17.63, -9.508e-08), (38.36, 17.67, -1.004e-07), (38.36, 17.69, -9.567e-08), (38.35, 17.63, -8.147e-08), (38.36, 17.71, -9.149e-08), (38.36, 17.64, -4.217e-08), (38.36, 17.65, -8.088e-08), (38.37, 17.73, -8.721e-08), (38.37, 17.75, -9.223e-08), (38.39, 17.79, -9.305e-08), (38.41, 17.83, -9.52e-08), (38.38, 17.76, -4.412e-08), (38.39, 17.77, -8.032e-08), (38.11, 18.25, -9.801e-08), (38.16, 18.24, -6.308e-08), (38.17, 18.23, -9.413e-08), (38.19, 18.23, -9.452e-08), (38.21, 18.23, -8.48e-08), (38.23, 18.22, -5.446e-08), (38.25, 18.21, -9.466e-08), (38.27, 18.21, -8.944e-08), (38.29, 18.2, -5.647e-08), (38.31, 18.19, -9.518e-08), (38.33, 18.19, -8.942e-08), (38.37, 18.18, -7.586e-08), (38.35, 18.18, -7.955e-08), (38.37, 18.17, -9.77e-08), (38.39, 18.17, -8.555e-08), (38.1, 18.29, -8.297e-08), (38.09, 18.31, -9.234e-08), (38.09, 18.33, -8.45e-08), (38.08, 18.38, -6.126e-08), (38.09, 18.39, -9.185e-08), (38.1, 18.42, -7.842e-08), (38.09, 18.43, -8.928e-08), (38.11, 18.27, -8.737e-08), (38.1, 18.3, -4.162e-08), (38.1, 18.4, -6.873e-08), (38.11, 18.41, -8.317e-08), (38.13, 18.24, -7.924e-08), (38.15, 18.24, -6.187e-08), (38.4, 17.8, -6.758e-08), (38.41, 17.81, -8.25e-08), (38.43, 17.87, -9.431e-08), (38.42, 17.84, -5.438e-08), (38.43, 17.85, -8.144e-08), (38.44, 17.88, -5.771e-08), (38.45, 17.89, -8.424e-08), (38.45, 17.91, -9.677e-08), (38.47, 17.91, -7.491e-08), (38.42, 18.14, -8.041e-08), (38.41, 18.15, -9.185e-08), (38.4, 18.16, -6.126e-08), (38.44, 18.12, -8.041e-08), (38.43, 18.13, -9.185e-08), (38.49, 18.07, -1.086e-07), (38.47, 18.09, -9.415e-08), (38.45, 18.11, -9.185e-08), (38.47, 17.93, -9.848e-08), (38.46, 18.1, -6.126e-08), (38.49, 17.93, -9.432e-08), (38.51, 17.95, -7.794e-08), (38.48, 18.08, -6.126e-08), (38.55, 18.05, -9.44e-08), (38.51, 18.06, -8.306e-08), (38.52, 17.96, -4.217e-08), (38.53, 17.97, -8.814e-08), (38.53, 18.07, -9.126e-08), (38.53, 18.07, -8.761e-08), (38.53, 18.08, -6.759e-08), (38.53, 18.08, -5.28e-08), (38.54, 17.98, -5.28e-08), (38.55, 17.99, -9.237e-08), (38.54, 18.07, -6.748e-08), (38.56, 18.0, -6.633e-08), (38.57, 18.01, -7.658e-08), (38.57, 18.01, -9.427e-08), (38.57, 18.03, -8.186e-08), (38.56, 18.04, -4.217e-08), (38.58, 18.01, -4.217e-08), (38.58, 18.01, -5.527e-08), (31.84, 16.26, -3.274e-08), (31.86, 16.22, 4.412e-08), (31.9, 16.14, 4.162e-08), (31.92, 16.1, 3.329e-08), (31.94, 16.06, 3.329e-08), (32.08, 15.8, 5.771e-08), (32.12, 15.72, 5.771e-08), (32.17, 20.44, -5.15e-08), (32.62, 15.18, 4.439e-08), (32.72, 15.38, 3.329e-08), (33.1, 15.26, 4.162e-08), (33.24, 15.24, 4.412e-08), (33.58, 15.44, 4.162e-08), (33.6, 15.5, -2.28e-08), (33.74, 15.68, -2.037e-08), (33.82, 15.7, 4.439e-08), (33.9, 15.72, 4.162e-08), (34.24, 15.98, 3.329e-08), (34.66, 16.32, 4.162e-08), (35.1, 16.34, 4.439e-08), (35.76, 17.16, 4.412e-08), (35.84, 17.12, -3.542e-08), (36.02, 17.04, 4.412e-08), (36.8, 17.0, -6.852e-08), (37.4, 17.05, 3.329e-08), (37.42, 18.92, 4.578e-08), (37.29, 19.48, 3.329e-08), (37.52, 17.32, 4.528e-08), (37.86, 17.52, 3.329e-08), (37.92, 17.54, 4.162e-08), (38.08, 18.37, 3.329e-08), (37.8, 18.62, 4.162e-08), (37.92, 18.58, 4.578e-08), (38.26, 17.58, 4.162e-08), (38.24, 18.22, 4.439e-08), (38.3, 18.2, 4.528e-08), (38.5, 17.94, 3.329e-08), (30.76, 22.0, -4.994e-08), (30.81, 22.0, -4.994e-08), (30.84, 22.0, -4.994e-08), (30.89, 22.0, -4.994e-08), (30.92, 22.0, -4.994e-08), (30.99, 22.0, -4.994e-08), (31.05, 22.0, -4.994e-08), (31.09, 22.0, -4.994e-08), (31.14, 22.0, -4.994e-08), (31.21, 22.0, -4.994e-08), (31.26, 22.0, -4.994e-08), (31.33, 22.0, -4.994e-08), (31.39, 22.0, -4.994e-08), (31.46, 22.0, -4.994e-08), (31.51, 22.0, -4.994e-08), (31.56, 22.0, -4.994e-08), (31.6, 22.0, -4.994e-08), (31.67, 22.0, -4.994e-08), (32.82, 20.84, -9.988e-08), (31.72, 22.0, -4.994e-08), (31.76, 22.0, -4.994e-08), (31.81, 22.0, -4.994e-08), (31.84, 22.0, -4.994e-08), (31.91, 22.0, -4.994e-08), (31.96, 22.0, -4.994e-08), (32.0, 22.0, -4.994e-08), (32.05, 22.0, -4.994e-08), (32.08, 22.0, -4.994e-08), (32.14, 22.0, -4.994e-08), (32.18, 22.0, -4.994e-08), (32.24, 22.0, -4.994e-08), (32.29, 22.0, -4.994e-08), (32.34, 22.0, -4.994e-08), (32.37, 22.0, -4.994e-08), (32.4, 22.0, -4.994e-08), (32.46, 22.0, -4.994e-08), (32.5, 22.0, -4.994e-08), (32.54, 22.0, -4.994e-08), (32.58, 22.0, -4.994e-08), (32.65, 22.0, -4.994e-08), (32.7, 22.0, -4.994e-08), (32.74, 22.0, -4.994e-08), (32.79, 22.0, -4.994e-08), (32.84, 22.0, -4.994e-08), (32.87, 22.0, -4.994e-08), (32.9, 22.0, -4.994e-08), (32.96, 22.0, -4.994e-08), (33.0, 22.0, -4.994e-08), (33.04, 22.0, -4.994e-08), (33.07, 22.0, -4.994e-08), (33.1, 22.0, -4.994e-08), (33.14, 22.0, -4.994e-08), (33.2, 22.0, -4.994e-08), (33.24, 22.0, -4.994e-08), (33.27, 22.0, -4.994e-08), (33.31, 22.0, -4.994e-08), (33.36, 22.0, -4.994e-08), (33.4, 22.0, -4.994e-08), (33.46, 22.0, -4.994e-08), (33.5, 22.0, -4.994e-08), (33.54, 22.0, -4.994e-08), (33.58, 22.0, -4.994e-08), (33.64, 22.0, -4.994e-08), (33.68, 22.0, -4.994e-08), (33.71, 22.0, -4.994e-08), (33.74, 22.0, -4.994e-08), (33.79, 22.0, -4.994e-08), (33.84, 22.0, -4.994e-08), (33.88, 22.0, -4.994e-08), (33.91, 22.0, -4.994e-08), (33.96, 22.0, -4.994e-08), (33.99, 22.0, -4.994e-08), (34.02, 22.0, -4.994e-08), (34.06, 22.0, -4.994e-08), (34.1, 22.0, -4.994e-08), (34.14, 22.0, -4.994e-08), (34.2, 22.0, -4.994e-08), (34.23, 22.0, -4.994e-08), (34.26, 22.0, -4.994e-08), (34.31, 22.0, -4.994e-08), (34.36, 22.0, -4.994e-08), (34.4, 22.0, -4.994e-08), (34.47, 22.0, -4.994e-08), (34.52, 22.0, -4.994e-08), (34.56, 22.0, -4.994e-08), (34.6, 22.0, -4.994e-08), (34.67, 22.0, -4.994e-08), (34.74, 22.0, -4.994e-08), (34.81, 22.0, -4.994e-08), (34.86, 22.0, -4.994e-08), (34.92, 22.0, -4.994e-08), (34.96, 22.0, -4.994e-08), (35.01, 22.0, -4.994e-08), (35.04, 22.0, -4.994e-08), (35.08, 22.0, -4.994e-08), (35.14, 22.0, -4.994e-08), (35.18, 22.0, -4.994e-08), (35.22, 22.0, -4.994e-08), (35.25, 22.0, -4.994e-08), (35.29, 22.0, -4.994e-08), (35.34, 22.0, -4.994e-08), (35.38, 22.0, -4.994e-08), (35.43, 22.0, -4.994e-08), (35.49, 22.0, -4.994e-08), (35.52, 22.0, -4.994e-08), (35.56, 22.0, -4.994e-08), (35.6, 22.0, -4.994e-08), (35.64, 22.0, -4.994e-08), (35.71, 22.0, -4.994e-08), (35.76, 22.0, -4.994e-08), (35.81, 22.0, -4.994e-08), (35.86, 22.0, -4.994e-08), (35.89, 22.0, -4.994e-08), (35.92, 22.0, -4.994e-08), (35.96, 22.0, -4.994e-08), (36.02, 22.0, -4.994e-08), (36.06, 22.0, -4.994e-08), (36.11, 22.0, -4.994e-08), (36.17, 22.0, -4.994e-08), (36.22, 22.0, -4.994e-08), (36.25, 22.0, -4.994e-08), (36.29, 22.0, -4.994e-08), (36.35, 22.0, -4.994e-08), (36.4, 22.0, -4.994e-08), (36.43, 22.0, -4.994e-08), (36.46, 22.0, -4.994e-08), (36.95, 20.9, -9.988e-08), (36.96, 21.29, -9.988e-08), (36.52, 22.0, -4.994e-08), (36.55, 22.0, -4.994e-08), (36.58, 22.0, -4.994e-08), (36.61, 22.0, -4.994e-08), (36.64, 22.0, -4.994e-08), (36.7, 22.0, -4.994e-08), (36.74, 22.0, -4.994e-08), (36.88, 22.0, -4.8e-08), (37.19, 20.65, -9.977e-08), (37.09, 21.07, -1.001e-07), (37.09, 21.05, -9.629e-08), (37.1, 21.02, -7.982e-08), (37.09, 21.03, -9.597e-08), (37.15, 20.93, -9.843e-08), (37.11, 20.99, -9.526e-08), (37.11, 21.01, -8.472e-08), (37.11, 21.08, -9.176e-08), (37.05, 21.35, -9.943e-08), (37.01, 21.43, -9.07e-08), (37.01, 21.41, -9.926e-08), (37.03, 21.39, -8.699e-08), (37.02, 21.41, -7.311e-08), (37.05, 21.37, -8.324e-08), (37.04, 21.38, -5.527e-08), (37.09, 21.31, -9.234e-08), (37.07, 21.33, -9.399e-08), (37.06, 21.35, -7.166e-08), (37.09, 21.18, -8.744e-08), (37.09, 21.2, -9.739e-08), (37.11, 21.29, -9.497e-08), (37.1, 21.3, -7.881e-08), (37.08, 21.32, -6.873e-08), (37.12, 21.13, -8.83e-08), (37.11, 21.15, -9.76e-08), (37.11, 21.17, -7.935e-08), (37.1, 21.18, -3.329e-08), (37.1, 21.2, -6.126e-08), (37.11, 21.21, -9.185e-08), (37.13, 21.27, -8.695e-08), (37.12, 21.28, -7.173e-08), (36.9, 21.65, -9.684e-08), (36.87, 21.79, -1.165e-07), (36.89, 21.73, -9.755e-08), (36.89, 21.69, -9.421e-08), (36.93, 21.57, -9.187e-08), (36.9, 21.67, -7.618e-08), (36.89, 21.71, -9.848e-08), (36.89, 21.75, -8.424e-08), (36.93, 21.55, -1.005e-07), (36.91, 21.59, -9.77e-08), (36.91, 21.61, -8.798e-08), (36.91, 21.63, -8.953e-08), (36.9, 21.68, -3.329e-08), (36.9, 21.71, -4.756e-08), (36.9, 21.72, -3.329e-08), (36.94, 21.57, -8.322e-08), (36.94, 21.56, -7.741e-08), (36.93, 21.59, -7.937e-08), (36.97, 21.49, -9.453e-08), (36.97, 21.51, -8.889e-08), (36.95, 21.53, -9.597e-08), (36.95, 21.55, -7.952e-08), (36.94, 21.56, -3.329e-08), (36.96, 21.52, -5.771e-08), (36.99, 21.45, -9.76e-08), (36.99, 21.47, -8.566e-08), (36.98, 21.49, -6.409e-08), (37.0, 21.45, -6.638e-08), (36.87, 21.95, -9.815e-08), (36.87, 21.85, -9.573e-08), (36.87, 21.87, -9.42e-08), (36.87, 21.97, -8.858e-08), (36.88, 21.77, -8.633e-08), (36.87, 21.81, -9.926e-08), (36.88, 21.83, -8.081e-08), (36.87, 21.89, -9.364e-08), (36.87, 21.91, -8.953e-08), (36.87, 21.93, -9.76e-08), (36.87, 21.99, -8.971e-08), (36.88, 21.76, -5.993e-08), (36.88, 21.76, -5.993e-08), (36.88, 21.76, -3.329e-08), (36.88, 21.77, -5.864e-08), (36.88, 21.78, -5.438e-08), (36.88, 21.81, -7.047e-08), (36.88, 21.85, -4.661e-08), (36.88, 21.93, -8.797e-08), (36.88, 21.93, -5.993e-08), (36.88, 21.93, -5.993e-08), (36.88, 21.93, -3.329e-08), (36.88, 21.94, -7.491e-08), (36.88, 21.94, -5.951e-08), (37.17, 20.73, -9.701e-08), (37.18, 20.72, -6.705e-08), (37.17, 20.75, -9.228e-08), (37.17, 20.77, -9.111e-08), (37.17, 20.79, -8.975e-08), (37.19, 20.67, -8.49e-08), (37.18, 20.69, -7.588e-08), (37.18, 20.71, -5.842e-08), (37.23, 20.55, -9.85e-08), (37.23, 20.57, -9.105e-08), (37.22, 20.6, -6.501e-08), (37.21, 20.61, -9.007e-08), (37.2, 20.63, -8.025e-08), (37.2, 20.64, -4.412e-08), (37.23, 20.49, -9.364e-08), (37.23, 20.51, -9.579e-08), (37.22, 20.59, -7.277e-08), (37.24, 20.52, -4.162e-08), (37.24, 20.55, -5.146e-08), (37.16, 20.83, -9.566e-08), (37.14, 20.96, -7.524e-08), (37.13, 20.97, -8.826e-08), (37.12, 20.99, -6.835e-08), (37.12, 21.08, -7.353e-08), (37.12, 21.1, -8.324e-08), (37.16, 20.89, -7.901e-08), (37.16, 20.91, -6.754e-08), (37.14, 20.95, -7.581e-08), (37.17, 20.81, -8.788e-08), (37.16, 20.85, -8.164e-08), (37.16, 20.87, -7.708e-08), (37.16, 20.92, -4.162e-08), (37.22, 21.08, -5.771e-08), (37.21, 21.09, -8.094e-08), (37.2, 21.1, -3.2e-08), (37.21, 21.1, -5.993e-08), (37.22, 21.1, -1.023e-07), (37.21, 21.1, -4.994e-08), (37.24, 21.03, -6.564e-08), (37.23, 21.05, -8.566e-08), (37.23, 21.07, -9.706e-08), (37.23, 21.11, -8.722e-08), (37.25, 21.01, -8.143e-08), (37.25, 21.03, -1.014e-07), (37.27, 21.01, -8.897e-08), (37.29, 21.09, -9.458e-08), (37.28, 21.12, -6.578e-08), (37.29, 21.02, -7.955e-08), (37.29, 21.11, -7.814e-08), (37.3, 21.02, -6.285e-08), (37.3, 21.03, -7.88e-08), (37.31, 21.05, -8.914e-08), (37.31, 21.07, -8.871e-08), (37.3, 21.09, -6.516e-08), (37.12, 21.15, -6.992e-08), (37.12, 21.22, -5.28e-08), (37.13, 21.23, -9.196e-08), (37.16, 21.17, -3.329e-08), (37.15, 21.22, -6.516e-08), (37.15, 21.23, -9.681e-08), (37.15, 21.25, -8.743e-08), (37.14, 21.26, -4.217e-08), (37.17, 21.15, -7.903e-08), (37.16, 21.17, -8.899e-08), (37.16, 21.18, -6.326e-08), (37.17, 21.17, -9.217e-08), (37.17, 21.19, -8.498e-08), (37.17, 21.21, -9.027e-08), (37.17, 21.23, -8.928e-08), (37.16, 21.24, -5.327e-08), (37.19, 21.16, -8.838e-08), (37.2, 21.2, -8.321e-08), (37.19, 21.21, -9.185e-08), (37.18, 21.22, -6.326e-08), (37.21, 21.15, -9.753e-08), (37.21, 21.19, -9.399e-08), (37.24, 21.13, -6.728e-08), (37.23, 21.15, -9.848e-08), (37.23, 21.17, -9.317e-08), (37.22, 21.18, -6.703e-08), (37.27, 21.13, -9.489e-08), (37.25, 21.15, -9.067e-08), (37.24, 21.16, -6.126e-08), (37.26, 21.14, -5.327e-08), (36.88, 21.76, 3.329e-08)], [], [(4, 0, 1), (4, 1, 2), (4, 2, 3), (4, 3, 6), (14, 6, 7), (14, 7, 8), (14, 8, 9), (14, 9, 10), (14, 10, 11), (14, 11, 12), (14, 12, 13), (28, 24, 25), (28, 25, 26), (28, 26, 27), (29, 28, 27), (30, 28, 29), (28, 30, 31), (28, 121, 33), (122, 34, 33), (79, 77, 14), (82, 80, 79), (79, 14, 165), (83, 23, 28), (28, 32, 121), (83, 35, 36), (83, 28, 33), (83, 33, 34), (83, 36, 37), (40, 83, 39), (83, 40, 41), (83, 41, 42), (83, 42, 43), (83, 43, 44), (83, 44, 45), (83, 45, 46), (83, 46, 47), (83, 47, 48), (83, 48, 49), (83, 49, 50), (83, 50, 51), (83, 51, 52), (54, 83, 53), (83, 54, 55), (85, 55, 56), (85, 56, 57), (85, 57, 58), (85, 58, 59), (60, 85, 59), (86, 85, 61), (86, 61, 62), (86, 62, 63), (86, 63, 64), (86, 64, 65), (86, 65, 66), (86, 66, 67), (86, 67, 68), (86, 68, 69), (86, 69, 70), (86, 70, 71), (86, 71, 72), (86, 72, 73), (87, 73, 74), (86, 87, 88), (79, 75, 76), (79, 76, 81), (89, 84, 83), (91, 83, 85), (83, 92, 89), (99, 97, 83), (100, 91, 86), (262, 101, 99), (165, 91, 100), (102, 101, 262), (103, 102, 262), (105, 104, 103), (107, 106, 105), (109, 108, 262), (112, 111, 109), (117, 116, 109), (120, 119, 109), (14, 13, 123), (14, 123, 124), (14, 124, 125), (14, 125, 126), (14, 126, 127), (14, 127, 128), (14, 128, 129), (14, 129, 130), (14, 130, 131), (14, 131, 132), (14, 132, 133), (14, 133, 134), (14, 134, 135), (14, 135, 136), (14, 136, 137), (14, 137, 138), (14, 138, 139), (14, 139, 140), (14, 140, 141), (14, 141, 142), (14, 142, 143), (14, 143, 144), (14, 144, 145), (14, 145, 146), (14, 146, 147), (14, 147, 148), (14, 148, 149), (14, 149, 150), (14, 150, 151), (14, 151, 152), (14, 152, 153), (14, 153, 154), (14, 154, 155), (14, 155, 156), (14, 156, 157), (14, 157, 158), (14, 158, 159), (14, 159, 160), (162, 160, 161), (163, 162, 161), (164, 162, 163), (166, 162, 164), (167, 162, 166), (168, 162, 167), (169, 162, 168), (170, 162, 169), (171, 162, 170), (172, 162, 171), (173, 162, 172), (174, 162, 173), (175, 162, 174), (176, 162, 175), (177, 162, 176), (178, 162, 177), (179, 162, 178), (180, 162, 179), (181, 162, 180), (182, 162, 181), (183, 162, 182), (184, 162, 183), (185, 162, 184), (186, 162, 185), (187, 162, 186), (188, 162, 187), (189, 162, 188), (190, 162, 189), (191, 162, 190), (193, 162, 192), (194, 162, 193), (195, 162, 194), (196, 162, 195), (197, 162, 196), (198, 162, 197), (199, 162, 198), (200, 162, 199), (201, 162, 200), (202, 162, 201), (165, 86, 79), (203, 162, 202), (204, 162, 203), (205, 162, 204), (206, 162, 205), (207, 162, 206), (208, 162, 207), (209, 162, 208), (210, 162, 209), (211, 162, 210), (212, 162, 211), (213, 162, 212), (214, 162, 213), (215, 162, 214), (216, 162, 215), (217, 162, 216), (218, 162, 217), (219, 162, 218), (220, 162, 219), (221, 162, 220), (222, 162, 221), (223, 162, 222), (224, 162, 223), (225, 162, 224), (226, 162, 225), (227, 162, 226), (228, 162, 227), (229, 230, 228), (231, 230, 229), (232, 230, 231), (233, 230, 232), (234, 230, 233), (235, 230, 234), (236, 230, 235), (237, 230, 236), (238, 230, 237), (239, 230, 238), (240, 230, 239), (241, 230, 240), (242, 230, 241), (243, 230, 242), (244, 230, 243), (245, 230, 244), (246, 230, 245), (247, 230, 246), (248, 230, 247), (249, 230, 248), (250, 230, 249), (251, 230, 250), (262, 261, 109), (267, 91, 165), (269, 268, 262), (286, 1145, 279), (286, 279, 280), (286, 280, 1144), (286, 1144, 277), (286, 282, 283), (288, 1146, 284), (286, 285, 282), (288, 1147, 287), (293, 288, 285), (293, 289, 290), (293, 290, 288), (295, 291, 292), (295, 292, 289), (297, 270, 262), (293, 299, 300), (293, 300, 297), (293, 297, 262), (306, 301, 302), (293, 303, 298), (293, 304, 305), (293, 305, 306), (293, 306, 303), (310, 307, 308), (310, 308, 309), (278, 276, 310), (364, 267, 165), (340, 312, 313), (355, 319, 320), (390, 322, 323), (390, 323, 319), (390, 324, 325), (390, 325, 326), (390, 328, 329), (390, 329, 330), (339, 334, 335), (333, 328, 390), (374, 338, 339), (374, 339, 336), (355, 341, 342), (355, 342, 343), (355, 343, 273), (355, 273, 274), (355, 344, 345), (355, 345, 346), (351, 347, 348), (355, 348, 349), (355, 1149, 350), (355, 350, 351), (355, 353, 354), (355, 356, 357), (355, 357, 353), (355, 358, 359), (355, 359, 356), (355, 320, 317), (355, 274, 294), (355, 294, 295), (361, 355, 293), (360, 355, 361), (363, 362, 267), (1199, 363, 311), (1199, 311, 364), (1151, 364, 165), (1199, 364, 1151), (374, 315, 316), (374, 316, 340), (370, 365, 366), (374, 370, 367), (372, 373, 371), (374, 372, 369), (374, 369, 370), (374, 376, 375), (374, 378, 377), (384, 381, 380), (386, 384, 374), (387, 385, 384), (389, 1152, 388), (374, 340, 337), (390, 374, 333), (418, 386, 390), (392, 360, 362), (1199, 392, 362), (1199, 360, 392), (386, 395, 394), (396, 398, 395), (397, 402, 399), (403, 397, 386), (411, 409, 408), (413, 410, 411), (425, 414, 415), (425, 415, 413), (425, 413, 391), (417, 416, 425), (391, 418, 390), (418, 1153, 419), (391, 422, 423), (408, 406, 391), (429, 428, 391), (430, 1154, 429), (391, 430, 429), (391, 433, 432), (436, 434, 435), (439, 436, 391), (438, 440, 437), (436, 441, 438), (439, 442, 436), (439, 1155, 442), (391, 443, 439), (444, 445, 443), (391, 446, 444), (391, 447, 446), (391, 450, 449), (391, 454, 453), (391, 456, 454), (391, 457, 456), (391, 458, 457), (391, 459, 458), (391, 461, 460), (391, 462, 461), (391, 463, 462), (391, 465, 463), (469, 1156, 468), (391, 471, 469), (470, 474, 1157), (464, 475, 470), (464, 476, 475), (464, 481, 479), (464, 484, 483), (464, 485, 484), (464, 486, 485), (464, 487, 486), (464, 488, 1158), (464, 489, 488), (464, 492, 491), (492, 494, 493), (464, 495, 494), (464, 496, 495), (498, 360, 473), (498, 473, 1199), (497, 499, 496), (497, 500, 499), (497, 501, 500), (497, 503, 502), (497, 504, 503), (506, 504, 497), (507, 505, 506), (514, 512, 513), (497, 513, 511), (518, 516, 515), (519, 497, 517), (522, 523, 521), (607, 498, 1199), (530, 518, 497), (532, 531, 497), (1161, 497, 519), (539, 531, 532), (541, 538, 531), (543, 540, 530), (544, 530, 531), (547, 538, 541), (551, 545, 546), (549, 554, 548), (556, 549, 543), (558, 543, 550), (559, 527, 555), (525, 561, 560), (562, 563, 526), (360, 565, 564), (360, 569, 567), (572, 573, 571), (360, 575, 574), (360, 579, 577), (579, 581, 580), (581, 583, 582), (587, 581, 579), (587, 584, 583), (587, 585, 584), (587, 586, 585), (606, 360, 498), (607, 606, 498), (587, 588, 586), (587, 590, 589), (590, 592, 591), (587, 593, 592), (587, 594, 593), (587, 595, 594), (587, 598, 597), (587, 599, 598), (587, 600, 599), (587, 601, 600), (601, 603, 602), (604, 601, 587), (623, 587, 360), (605, 360, 606), (604, 608, 603), (604, 610, 609), (612, 611, 604), (615, 614, 613), (587, 615, 613), (619, 1163, 618), (587, 619, 618), (622, 621, 587), (624, 623, 360), (624, 360, 605), (712, 607, 1199), (625, 622, 587), (628, 625, 587), (628, 626, 625), (630, 629, 628), (632, 631, 628), (628, 638, 637), (628, 639, 638), (628, 642, 640), (628, 643, 642), (645, 623, 624), (644, 646, 643), (648, 647, 628), (651, 648, 628), (651, 652, 650), (628, 653, 651), (628, 654, 653), (628, 658, 655), (656, 659, 628), (656, 660, 659), (665, 628, 623), (663, 656, 657), (668, 666, 665), (671, 669, 623), (623, 678, 674), (623, 680, 675), (676, 681, 623), (667, 682, 670), (685, 684, 623), (689, 683, 684), (747, 690, 623), (691, 667, 683), (694, 688, 689), (695, 684, 685), (700, 677, 691), (701, 692, 683), (705, 704, 702), (705, 702, 747), (708, 706, 705), (710, 709, 708), (711, 623, 645), (747, 710, 708), (747, 713, 1165), (716, 714, 747), (717, 715, 716), (719, 717, 716), (719, 716, 747), (720, 718, 719), (723, 721, 722), (747, 722, 720), (747, 720, 719), (725, 1166, 724), (728, 726, 725), (751, 623, 711), (747, 734, 731), (737, 735, 736), (740, 739, 747), (742, 741, 747), (744, 743, 742), (744, 742, 747), (747, 745, 744), (607, 732, 711), (752, 751, 732), (755, 754, 747), (747, 756, 757), (747, 757, 755), (758, 756, 747), (747, 767, 766), (1167, 768, 767), (607, 752, 732), (791, 752, 607), (747, 769, 1167), (747, 770, 769), (747, 771, 770), (747, 772, 771), (773, 774, 772), (747, 776, 775), (747, 778, 776), (778, 780, 779), (747, 781, 778), (747, 783, 782), (784, 783, 747), (786, 787, 785), (790, 788, 786), (751, 802, 747), (794, 789, 790), (796, 790, 786), (786, 798, 797), (786, 799, 798), (786, 800, 799), (786, 803, 801), (786, 804, 803), (802, 805, 806), (810, 808, 802), (812, 814, 1168), (813, 814, 812), (817, 813, 809), (811, 817, 809), (811, 819, 817), (1059, 802, 751), (823, 751, 821), (825, 824, 791), (829, 791, 824), (831, 828, 829), (832, 751, 791), (835, 830, 827), (838, 832, 791), (840, 833, 834), (841, 836, 751), (842, 751, 837), (843, 837, 832), (1169, 841, 842), (846, 845, 791), (848, 791, 844), (850, 791, 845), (853, 1170, 854), (857, 848, 844), (860, 850, 845), (861, 851, 845), (862, 826, 791), (863, 859, 791), (865, 791, 849), (866, 849, 850), (869, 868, 607), (875, 791, 868), (876, 869, 607), (870, 876, 607), (872, 878, 871), (880, 873, 607), (882, 607, 867), (886, 844, 874), (879, 887, 872), (894, 890, 607), (792, 895, 607), (898, 889, 890), (891, 900, 899), (901, 896, 607), (902, 888, 892), (904, 900, 891), (906, 867, 888), (607, 915, 911), (917, 912, 607), (919, 607, 913), (921, 909, 914), (916, 923, 915), (912, 924, 607), (917, 925, 912), (920, 927, 913), (802, 929, 811), (802, 933, 932), (802, 935, 934), (941, 939, 937), (956, 945, 802), (802, 943, 942), (944, 1171, 943), (945, 946, 944), (945, 947, 946), (956, 948, 945), (956, 949, 948), (950, 951, 949), (956, 952, 950), (956, 957, 955), (956, 958, 957), (960, 1059, 751), (965, 751, 822), (967, 963, 964), (968, 751, 962), (970, 751, 968), (972, 751, 970), (973, 751, 971), (975, 751, 974), (976, 751, 975), (961, 751, 976), (979, 980, 961), (984, 961, 980), (985, 980, 982), (987, 983, 984), (956, 988, 958), (959, 990, 956), (956, 991, 959), (994, 995, 993), (996, 994, 993), (994, 997, 995), (996, 999, 998), (996, 1172, 999), (996, 1001, 1000), (996, 1003, 1002), (996, 1007, 1005), (1009, 996, 1059), (1048, 1010, 1009), (1014, 960, 1013), (1016, 960, 1014), (1018, 960, 1015), (1019, 960, 1017), (1023, 960, 1019), (1026, 1021, 1022), (1032, 960, 1020), (1033, 1020, 1021), (1034, 986, 983), (1036, 961, 986), (1035, 1012, 961), (1175, 1035, 1036), (1039, 1012, 1038), (1041, 961, 1040), (1042, 961, 1041), (1176, 961, 1042), (1048, 1044, 1011), (1048, 1045, 1044), (1048, 1046, 1045), (1053, 1054, 1052), (1051, 1055, 1053), (1051, 1056, 1055), (1051, 1177, 1056), (1059, 1050, 1048), (1060, 1050, 1059), (1058, 1051, 1050), (1060, 1058, 1050), (1060, 1062, 1061), (1064, 1066, 1063), (1064, 1068, 1066), (1059, 1074, 1071), (1072, 1075, 1059), (1078, 1059, 1077), (1079, 1059, 1078), (1081, 1079, 1080), (1082, 1059, 1081), (1083, 1059, 1082), (1084, 1059, 1083), (1085, 1059, 1084), (1086, 1059, 1085), (1088, 1059, 1086), (1089, 1059, 1087), (1090, 1059, 1089), (1093, 960, 1027), (960, 1095, 1031), (1097, 960, 1032), (1098, 1076, 960), (1099, 1091, 1092), (1096, 1100, 1095), (1102, 1059, 1076), (1103, 1059, 1102), (1073, 1105, 1104), (1106, 1108, 1073), (1059, 1110, 1106), (1114, 1059, 1090), (1117, 1059, 1113), (1120, 1059, 1116), (1059, 1112, 1111), (1123, 1121, 1059), (1122, 1119, 1120), (1124, 1180, 1123), (1118, 1129, 1124), (1133, 1131, 1132), (1118, 1134, 1129), (1126, 1135, 1118), (1136, 1126, 1130), (1139, 1142, 1138), (1181, 230, 251), (1182, 230, 1181), (1183, 230, 1182), (1184, 230, 1183), (1185, 230, 1184), (1186, 230, 1185), (1187, 230, 1186), (1188, 230, 1187), (1189, 230, 1188), (1190, 230, 1189), (1191, 230, 1190), (1192, 230, 1191), (1193, 230, 1192), (1194, 230, 1193), (1195, 230, 1194), (1196, 230, 1195), (1197, 230, 1196), (1198, 230, 1197), (1200, 230, 1198), (1201, 230, 1200), (1202, 230, 1201), (1203, 230, 1202), (1204, 230, 1203), (1205, 230, 1204), (1206, 230, 1205), (1207, 230, 1206), (1208, 230, 1207), (1209, 230, 1208), (1210, 230, 1209), (1211, 230, 1210), (1212, 230, 1211), (1213, 230, 1212), (1214, 230, 1213), (1215, 230, 1214), (1216, 230, 1215), (1217, 230, 1216), (1218, 230, 1217), (1219, 230, 1218), (1220, 230, 1219), (1221, 230, 1220), (1222, 230, 1221), (1223, 230, 1222), (1224, 230, 1223), (1225, 230, 1224), (1226, 230, 1225), (1227, 230, 1226), (1228, 230, 1227), (1229, 230, 1228), (1230, 230, 1229), (1231, 230, 1230), (1232, 230, 1231), (1233, 230, 1232), (1234, 230, 1233), (1235, 230, 1234), (1236, 230, 1235), (1237, 230, 1236), (1238, 230, 1237), (1239, 230, 1238), (1240, 230, 1239), (1241, 230, 1240), (1242, 230, 1241), (1243, 230, 1242), (1244, 230, 1243), (1245, 230, 1244), (1246, 230, 1245), (1247, 230, 1246), (1248, 230, 1247), (1249, 230, 1248), (1250, 230, 1249), (1251, 230, 1250), (1252, 230, 1251), (1253, 230, 1252), (1254, 230, 1253), (1255, 230, 1254), (1256, 230, 1255), (1257, 230, 1256), (1258, 230, 1257), (1259, 230, 1258), (1260, 230, 1259), (1261, 230, 1260), (1262, 230, 1261), (1263, 230, 1262), (1264, 230, 1263), (1265, 230, 1264), (1266, 230, 1265), (1267, 230, 1266), (1268, 230, 1267), (1269, 230, 1268), (1270, 230, 1269), (1271, 230, 1270), (1272, 230, 1271), (1273, 230, 1272), (1274, 230, 1273), (1275, 230, 1274), (1276, 230, 1275), (1277, 230, 1276), (1278, 230, 1277), (1279, 230, 1278), (1280, 230, 1279), (1281, 230, 1280), (1282, 230, 1281), (1283, 230, 1282), (1284, 230, 1283), (1285, 230, 1284), (1286, 230, 1285), (1287, 230, 1286), (1288, 230, 1287), (1289, 230, 1288), (1290, 230, 1289), (1291, 230, 1290), (1292, 230, 1291), (1293, 230, 1292), (1294, 230, 1293), (1295, 230, 1294), (1296, 230, 1295), (1297, 230, 1296), (1298, 230, 1297), (1299, 230, 1298), (1300, 230, 1299), (1301, 230, 1300), (1302, 230, 1301), (1303, 230, 1302), (1304, 230, 1303), (1305, 230, 1304), (1306, 230, 1305), (1309, 230, 1306), (1310, 230, 1309), (1311, 230, 1310), (1312, 230, 1311), (1313, 230, 1312), (1314, 230, 1313), (1315, 230, 1314), (1316, 230, 1315), (1318, 1307, 712), (1319, 1307, 1318), (1324, 1323, 1320), (1318, 712, 1308), (1329, 1326, 1308), (1330, 1308, 1328), (1331, 1326, 1329), (1335, 1308, 1326), (1336, 1318, 1308), (1340, 1333, 1334), (1343, 1318, 1336), (1308, 1345, 1337), (1347, 1308, 1338), (1351, 712, 1350), (1356, 1351, 1350), (1357, 712, 1353), (1358, 1353, 712), (1360, 712, 1349), (1361, 1354, 1352), (1363, 1355, 1351), (1353, 1364, 1357), (1370, 712, 1357), (1364, 1371, 1365), (1372, 1368, 1369), (1374, 1308, 1367), (1376, 1327, 1373), (1380, 1377, 230), (1377, 1385, 712), (1316, 1387, 230), (1391, 1485, 1389), (1392, 1381, 1350), (1383, 1393, 1382), (1394, 1383, 1378), (1397, 1398, 1396), (1377, 1399, 1386), (913, 607, 1317), (1401, 1317, 1307), (1404, 1401, 1307), (1406, 1317, 1401), (1408, 1401, 1402), (1413, 913, 1317), (913, 1415, 920), (1417, 1410, 1411), (1419, 1416, 1409), (1421, 1322, 1307), (1422, 1307, 1323), (1425, 1325, 1318), (1426, 1307, 1322), (1429, 1307, 1420), (1430, 1420, 1307), (1432, 1427, 1322), (1438, 1436, 1435), (1444, 1439, 1440), (1442, 1441, 1434), (1447, 1441, 1442), (1444, 1448, 1445), (1446, 1444, 1441), (1449, 1446, 1447), (1444, 1451, 1450), (1446, 1452, 1444), (1455, 1341, 1342), (1308, 1456, 1346), (1347, 1457, 1308), (1461, 1457, 1347), (1458, 1465, 1464), (1469, 1459, 1460), (1470, 1460, 1461), (1466, 1471, 1463), (1472, 1464, 1467), (1473, 1467, 1468), (1474, 1468, 1469), (1476, 1471, 1472), (1480, 1475, 1476), (1482, 1477, 1478), (1483, 1478, 1479), (1484, 1481, 1482), (520, 517, 497), (522, 521, 497), (554, 553, 548), (559, 555, 554), (696, 695, 685), (703, 699, 698), (813, 812, 815), (816, 814, 813), (856, 852, 848), (855, 853, 852), (854, 848, 852), (872, 871, 607), (1028, 1024, 1025), (1030, 1024, 1028), (1031, 1174, 1025), (1131, 1130, 1127), (1138, 1137, 1135), (1140, 1139, 1135), (1308, 1337, 1336), (1365, 1357, 1364), (1391, 1350, 1381), (1388, 1356, 1350), (1391, 1389, 1350), (1390, 1356, 1388), (1399, 1395, 1386), (1399, 1397, 1395), (1437, 1434, 1436), (1467, 1464, 1465), (1471, 1466, 1464), (14, 5, 4), (14, 4, 6), (14, 15, 5), (14, 16, 15), (14, 17, 16), (14, 18, 17), (14, 19, 18), (14, 20, 19), (14, 21, 20), (14, 22, 21), (28, 23, 24), (32, 28, 31), (14, 77, 22), (79, 78, 77), (79, 80, 78), (83, 84, 23), (35, 83, 34), (39, 83, 38), (83, 37, 38), (53, 83, 52), (85, 83, 55), (87, 86, 73), (79, 88, 75), (79, 86, 88), (82, 79, 81), (89, 92, 90), (83, 93, 92), (83, 94, 93), (86, 91, 85), (83, 95, 94), (83, 96, 95), (83, 97, 96), (91, 99, 83), (99, 101, 98), (91, 262, 99), (86, 165, 100), (262, 105, 103), (105, 106, 104), (262, 107, 105), (262, 108, 107), (109, 110, 108), (109, 111, 110), (109, 113, 112), (109, 114, 113), (109, 115, 114), (109, 116, 115), (109, 118, 117), (109, 119, 118), (162, 14, 160), (162, 165, 14), (191, 192, 162), (228, 230, 162), (230, 165, 162), (109, 252, 120), (109, 253, 252), (109, 254, 253), (109, 255, 254), (109, 256, 255), (109, 257, 256), (109, 258, 257), (109, 259, 258), (109, 260, 259), (109, 261, 260), (262, 263, 261), (262, 264, 263), (262, 265, 264), (262, 266, 265), (267, 262, 91), (262, 268, 266), (262, 270, 269), (267, 362, 262), (276, 278, 275), (286, 283, 1145), (278, 286, 277), (282, 285, 281), (285, 288, 284), (288, 290, 1147), (286, 293, 285), (289, 292, 1148), (293, 295, 289), (294, 274, 271), (293, 355, 295), (297, 300, 296), (293, 298, 299), (303, 306, 302), (293, 309, 304), (293, 310, 309), (293, 278, 310), (293, 286, 278), (340, 316, 312), (319, 323, 318), (322, 326, 321), (355, 390, 319), (390, 330, 324), (322, 390, 326), (328, 333, 327), (333, 331, 332), (336, 339, 335), (333, 336, 331), (374, 337, 338), (333, 374, 336), (273, 343, 272), (355, 346, 341), (355, 349, 344), (355, 351, 348), (355, 354, 1149), (353, 357, 352), (356, 359, 1150), (355, 317, 358), (391, 390, 355), (360, 391, 355), (262, 361, 293), (362, 361, 262), (362, 360, 361), (1199, 362, 363), (311, 363, 267), (364, 311, 267), (374, 314, 315), (367, 370, 366), (374, 367, 314), (369, 372, 368), (374, 373, 372), (373, 374, 375), (374, 377, 376), (374, 379, 378), (380, 379, 374), (384, 382, 381), (374, 384, 380), (384, 385, 383), (388, 387, 384), (386, 388, 384), (386, 389, 388), (390, 386, 374), (394, 393, 389), (386, 394, 389), (386, 396, 395), (399, 396, 386), (397, 399, 386), (399, 401, 400), (399, 402, 401), (404, 403, 386), (405, 404, 386), (408, 409, 407), (391, 413, 411), (413, 415, 412), (425, 416, 414), (418, 420, 1153), (391, 420, 418), (391, 421, 420), (391, 423, 421), (391, 424, 422), (391, 406, 424), (391, 411, 408), (391, 426, 425), (426, 391, 427), (391, 428, 427), (391, 432, 430), (432, 433, 431), (391, 435, 433), (391, 436, 435), (438, 441, 440), (436, 442, 441), (391, 444, 443), (391, 448, 447), (391, 449, 448), (391, 451, 450), (391, 452, 451), (452, 391, 453), (454, 456, 455), (464, 391, 360), (391, 460, 459), (391, 466, 465), (391, 467, 466), (467, 469, 468), (391, 469, 467), (464, 470, 391), (391, 472, 471), (391, 1157, 472), (470, 1157, 391), (1199, 473, 360), (464, 477, 476), (464, 478, 477), (464, 479, 478), (479, 481, 480), (464, 482, 481), (464, 483, 482), (464, 1158, 487), (489, 491, 490), (464, 491, 489), (491, 492, 1159), (492, 464, 494), (495, 496, 1160), (464, 497, 496), (497, 464, 360), (497, 502, 501), (508, 507, 506), (497, 508, 506), (510, 509, 508), (497, 510, 508), (497, 511, 510), (497, 514, 513), (497, 515, 514), (497, 518, 515), (521, 520, 497), (497, 524, 522), (497, 560, 524), (525, 560, 497), (526, 525, 497), (360, 526, 497), (531, 530, 497), (533, 532, 497), (534, 533, 497), (1161, 534, 497), (530, 535, 529), (536, 532, 533), (530, 537, 535), (530, 540, 537), (542, 541, 531), (544, 543, 530), (545, 544, 531), (546, 545, 531), (538, 546, 531), (549, 548, 543), (544, 550, 543), (552, 551, 546), (554, 555, 553), (557, 556, 543), (558, 557, 543), (559, 528, 527), (360, 562, 526), (360, 564, 562), (360, 566, 565), (360, 567, 566), (360, 570, 569), (360, 571, 570), (360, 572, 571), (568, 572, 360), (360, 574, 568), (577, 579, 578), (360, 576, 575), (360, 577, 576), (587, 579, 360), (581, 587, 583), (588, 587, 589), (587, 592, 590), (592, 593, 1162), (587, 596, 595), (596, 587, 597), (601, 604, 603), (608, 604, 609), (587, 612, 604), (587, 613, 612), (587, 616, 615), (587, 617, 616), (587, 618, 617), (587, 620, 619), (587, 621, 620), (607, 605, 606), (607, 624, 605), (628, 627, 626), (623, 628, 587), (628, 629, 627), (628, 631, 630), (628, 633, 632), (628, 634, 633), (628, 635, 634), (628, 636, 635), (628, 637, 636), (628, 640, 639), (640, 642, 641), (628, 644, 643), (647, 644, 628), (607, 645, 624), (648, 650, 649), (648, 651, 650), (628, 655, 654), (657, 656, 628), (628, 659, 658), (656, 662, 661), (663, 662, 656), (628, 664, 657), (628, 665, 664), (668, 665, 623), (669, 668, 623), (667, 670, 623), (623, 672, 671), (623, 673, 672), (623, 674, 673), (675, 679, 623), (670, 676, 623), (623, 679, 678), (623, 681, 680), (683, 667, 623), (684, 683, 623), (690, 685, 623), (687, 686, 683), (688, 687, 683), (689, 688, 683), (691, 677, 667), (692, 691, 683), (688, 693, 687), (698, 699, 697), (747, 698, 690), (747, 703, 698), (747, 702, 703), (705, 706, 1164), (747, 708, 705), (708, 709, 707), (607, 711, 645), (747, 1165, 710), (747, 714, 713), (747, 723, 722), (747, 724, 723), (747, 725, 724), (728, 727, 726), (747, 728, 725), (747, 729, 728), (747, 730, 729), (747, 731, 730), (731, 734, 733), (747, 736, 734), (747, 737, 736), (747, 738, 737), (747, 739, 738), (747, 741, 740), (747, 746, 745), (747, 748, 746), (747, 749, 748), (747, 750, 749), (751, 747, 623), (732, 751, 711), (747, 753, 750), (747, 754, 753), (747, 759, 758), (747, 760, 759), (747, 761, 760), (747, 762, 761), (747, 763, 762), (747, 764, 763), (747, 765, 764), (747, 766, 765), (747, 1167, 767), (747, 773, 772), (773, 747, 775), (776, 778, 777), (778, 781, 780), (747, 782, 781), (747, 786, 784), (802, 786, 747), (786, 788, 787), (791, 751, 752), (794, 793, 789), (796, 794, 790), (794, 796, 795), (796, 786, 797), (786, 801, 800), (786, 802, 804), (802, 806, 804), (802, 807, 805), (802, 808, 807), (811, 810, 802), (811, 809, 810), (817, 816, 813), (811, 820, 819), (823, 822, 751), (826, 825, 791), (828, 827, 791), (829, 828, 791), (827, 830, 791), (834, 833, 791), (830, 834, 791), (832, 837, 751), (839, 838, 791), (833, 839, 791), (836, 821, 751), (842, 841, 751), (847, 846, 791), (848, 847, 791), (850, 849, 791), (853, 854, 852), (857, 856, 848), (859, 858, 791), (851, 860, 845), (858, 862, 791), (864, 863, 791), (865, 864, 791), (607, 868, 791), (871, 870, 607), (873, 872, 607), (874, 844, 791), (875, 874, 791), (870, 877, 876), (873, 879, 872), (881, 880, 607), (882, 881, 607), (883, 882, 867), (884, 883, 867), (885, 884, 867), (888, 867, 607), (890, 889, 607), (607, 891, 792), (892, 888, 607), (893, 892, 607), (889, 893, 607), (895, 894, 607), (891, 899, 792), (607, 896, 891), (897, 901, 607), (904, 903, 900), (905, 885, 867), (907, 906, 888), (914, 909, 607), (910, 914, 607), (908, 910, 607), (607, 911, 908), (909, 897, 607), (607, 916, 915), (918, 917, 607), (919, 918, 607), (922, 921, 914), (607, 924, 916), (917, 926, 925), (802, 930, 929), (802, 932, 930), (931, 802, 818), (802, 934, 933), (802, 936, 935), (802, 939, 936), (937, 939, 802), (931, 937, 802), (941, 940, 939), (818, 938, 931), (802, 942, 818), (802, 944, 943), (945, 944, 802), (956, 950, 949), (956, 953, 952), (956, 954, 953), (954, 956, 955), (1059, 956, 802), (993, 956, 1059), (961, 960, 751), (963, 962, 751), (964, 963, 751), (965, 964, 751), (963, 966, 962), (969, 968, 962), (972, 971, 751), (973, 974, 751), (977, 978, 976), (978, 961, 976), (978, 979, 961), (979, 981, 980), (984, 983, 961), (985, 984, 980), (983, 986, 961), (956, 989, 988), (956, 990, 989), (956, 992, 991), (956, 993, 992), (994, 996, 998), (996, 1000, 1172), (996, 1002, 1001), (1002, 1003, 1173), (1003, 1005, 1004), (996, 1005, 1003), (1005, 1007, 1006), (1010, 1048, 1011), (1059, 996, 993), (1009, 1007, 996), (1009, 1008, 1007), (1048, 1009, 1059), (1013, 960, 961), (1016, 1015, 960), (1018, 1017, 960), (1021, 1020, 960), (1022, 1021, 960), (1023, 1022, 960), (1025, 1024, 960), (1024, 1027, 960), (1029, 1030, 1028), (960, 1031, 1025), (1036, 1035, 961), (1037, 1036, 986), (1038, 1012, 1035), (1040, 961, 1012), (1176, 1013, 961), (1043, 1014, 1013), (1048, 1047, 1046), (1050, 1051, 1049), (1053, 1055, 1054), (1051, 1057, 1177), (1051, 1058, 1057), (1060, 1063, 1062), (1060, 1064, 1063), (1065, 1064, 1060), (1059, 1065, 1060), (1059, 1067, 1065), (1064, 1069, 1068), (1059, 1070, 1067), (1059, 1071, 1070), (1073, 1072, 1059), (1059, 1075, 1074), (1073, 1104, 1072), (1081, 1059, 1079), (1178, 1082, 1081), (1179, 1085, 1084), (1088, 1087, 1059), (960, 1076, 1059), (1092, 1091, 960), (1093, 1092, 960), (1031, 1095, 1094), (960, 1096, 1095), (1097, 1096, 960), (1091, 1098, 960), (1096, 1101, 1100), (1103, 1077, 1059), (1106, 1073, 1059), (1073, 1108, 1107), (1106, 1110, 1109), (1059, 1111, 1110), (1114, 1113, 1059), (1115, 1114, 1090), (1117, 1116, 1059), (1118, 1123, 1059), (1119, 1118, 1059), (1120, 1119, 1059), (1059, 1121, 1112), (1118, 1124, 1123), (1125, 1118, 1119), (1127, 1126, 1118), (1124, 1129, 1128), (1130, 1126, 1127), (1133, 1130, 1131), (1118, 1135, 1134), (1135, 1139, 1138), (1126, 1140, 1135), (1141, 1140, 1126), (1139, 1143, 1142), (230, 1199, 165), (1199, 1151, 165), (230, 712, 1199), (1307, 1317, 712), (1317, 607, 712), (1320, 1323, 1307), (1321, 1320, 1307), (1319, 1321, 1307), (1327, 1328, 1308), (1330, 1329, 1308), (1332, 1331, 1329), (1334, 1333, 1308), (1335, 1334, 1308), (1339, 1338, 1308), (1333, 1339, 1308), (1342, 1341, 1318), (1343, 1342, 1318), (1344, 1343, 1336), (1308, 1346, 1345), (1348, 1347, 1338), (1352, 1349, 712), (1351, 1352, 712), (1352, 1354, 1349), (1351, 1355, 1352), (1359, 1358, 712), (1360, 1359, 712), (1363, 1362, 1355), (1358, 1366, 1353), (1367, 1308, 712), (1369, 1368, 712), (1370, 1369, 712), (1368, 1367, 712), (1373, 1327, 1308), (1374, 1373, 1308), (1375, 1374, 1367), (1377, 712, 230), (1379, 1378, 712), (712, 1382, 1350), (712, 1383, 1382), (1378, 1383, 712), (712, 1384, 1379), (1385, 1384, 712), (1377, 1386, 1385), (230, 1387, 1380), (1389, 1388, 1350), (1397, 1396, 1395), (1377, 1400, 1399), (1404, 1403, 1401), (1405, 1404, 1307), (1407, 1406, 1401), (1408, 1407, 1401), (1410, 1409, 913), (1411, 1410, 913), (1412, 1411, 913), (1413, 1412, 913), (1414, 1413, 1317), (920, 1415, 928), (913, 1416, 1415), (1409, 1416, 913), (1416, 1419, 1418), (1422, 1421, 1307), (1423, 1422, 1323), (1425, 1424, 1325), (1427, 1426, 1322), (1428, 1322, 1421), (1429, 1405, 1307), (1431, 1430, 1307), (1426, 1431, 1307), (1438, 1437, 1436), (1434, 1441, 1433), (1437, 1442, 1434), (1441, 1444, 1440), (1444, 1445, 1443), (1447, 1446, 1441), (1444, 1450, 1448), (1444, 1452, 1451), (1446, 1453, 1452), (1454, 1453, 1446), (1341, 1425, 1318), (1308, 1457, 1456), (1461, 1460, 1457), (1462, 1461, 1347), (1469, 1468, 1459), (1470, 1469, 1460), (1472, 1471, 1464), (1473, 1472, 1467), (1474, 1473, 1468), (1476, 1475, 1471), (1479, 1478, 1475), (1480, 1479, 1475), (1477, 1481, 1442), (1482, 1481, 1477), (1483, 1482, 1478), (1481, 1447, 1442)])
me_mesh.update()

# ---- objects
ob_mycurve = bpy.data.objects.new('myCurve', me_mesh)

# ---- transforms, parenting, visibility, modifiers, constraints
ob_mycurve.location = (0.0, 0.0, 0.0)
_m = ob_mycurve.modifiers.new('Auto Smooth', 'NODES')
_m.node_group = ng_auto_smooth
_gi = [s.identifier for s in ng_auto_smooth.interface.items_tree if s.item_type == 'SOCKET' and s.in_out == 'INPUT']
_m[_gi[1]] = 3.142  # Angle

# ---- collection membership
scene.collection.objects.link(ob_mycurve)

# ---- scene / render settings (as saved in the file)
scene.frame_start = 1; scene.frame_end = 250; scene.frame_set(1)
scene.render.engine = 'BLENDER_EEVEE_NEXT'
scene.cycles.sampling_pattern = 'TABULATED_SOBOL'
scene.cycles.use_light_tree = False
scene.view_settings.view_transform = 'Filmic'
bpy.context.view_layer.update()

# ---- added for rendering (the .blend has no active camera and no usable light): camera, sun
cam_auto = bpy.data.cameras.new('AutoCamera')
cam_auto.lens = 50.0
cam_auto.sensor_width = 36.0
cam_auto.clip_end = 1000.0
ob_auto_camera = bpy.data.objects.new('AutoCamera', cam_auto)
scene.collection.objects.link(ob_auto_camera)
ob_auto_camera.location = (45.8513, 1.72012, 11.2444)
ob_auto_camera.rotation_euler = (1.09748, -7.21219e-08, 0.694738)
scene.camera = ob_auto_camera
light_auto_sun = bpy.data.lights.new('AutoSun', 'SUN')
light_auto_sun.energy = 3.0
light_auto_sun.angle = 0.0523599
ob_auto_sun = bpy.data.objects.new('AutoSun', light_auto_sun)
scene.collection.objects.link(ob_auto_sun)
ob_auto_sun.rotation_euler = (0.872665, 0.174533, 0.523599)
bpy.context.view_layer.update()
